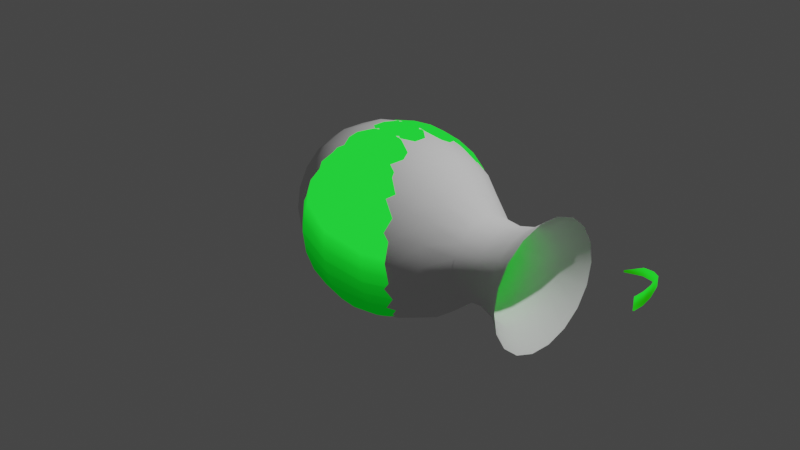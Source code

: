 # Source: untitled.blend  (saved by Blender 3.3.6; exported with 4.5.12 LTS)
import bpy
from mathutils import Matrix  # noqa: F401  (used for matrix-valued properties, if any)

bpy.ops.wm.read_factory_settings(use_empty=True)
scene = bpy.context.scene
scene.name = 'Scene'

# ---- collections
col_collection = bpy.data.collections.new('Collection'); scene.collection.children.link(col_collection)

# ---- images (referenced by path relative to the original .blend; pixels are not part of the script)
import os
ASSET_DIR = os.environ.get("B2B_ASSET_DIR", "")  # directory of the original .blend (textures are referenced by path, not embedded)
HERE = os.path.dirname(os.path.abspath(__file__))  # packed textures are extracted next to this script under _unpacked/

def load_image(name, relpath, width, height, colorspace="sRGB"):
    """Load a texture the original file referenced (path relative to the .blend, or extracted next to this script)."""
    p = next((c for c in (os.path.join(HERE, relpath), os.path.join(ASSET_DIR, relpath)) if relpath and os.path.exists(c)), "")
    if p:
        img = bpy.data.images.load(p, check_existing=True)
        img.name = name
    else:  # same state as the original file: an image datablock whose file is absent (Cycles renders it pink)
        img = bpy.data.images.new(name, width, height)
        img.source = "FILE"
        img.filepath = "//" + (relpath or name)
    img.colorspace_settings.name = colorspace
    return img
img_dirt_texture_png = load_image('dirt-texture.png', 'dirt-texture.png', 1024, 1024, 'sRGB')
img_balltexture = load_image('BallTexture', '', 1024, 1024, 'sRGB')

# ---- materials (node trees are filled in below, after node groups)
mat_sceal = bpy.data.materials.new('sceal')
mat_material_002 = bpy.data.materials.new('Material.002')
mat_material_001 = bpy.data.materials.new('Material.001')
mat_bullet = bpy.data.materials.new('bullet')

# ---- material node trees
mat_sceal.use_nodes = True; mat_sceal.node_tree.nodes.clear()
_N = mat_sceal.node_tree.nodes; _L = mat_sceal.node_tree.links
n0 = _N.new('ShaderNodeBsdfPrincipled'); n0.name = 'Principled BSDF'; n0.location = (368, -139)
n0.distribution = 'GGX'
n0.subsurface_method = 'RANDOM_WALK_SKIN'
n0.inputs[3].default_value = 1.45
n0.inputs[27].default_value = (0.0, 0.0, 0.0, 1.0)
n0.inputs[28].default_value = 1.0
n1 = _N.new('ShaderNodeTexNoise'); n1.name = 'Noise Texture'; n1.location = (-875, 307)
n2 = _N.new('ShaderNodeTexCoord'); n2.name = 'Texture Coordinate'; n2.location = (-893, 24)
n3 = _N.new('ShaderNodeMapping'); n3.name = 'Mapping'; n3.location = (-614, 116)
n3.inputs[1].default_value = (0.05, 0.0, 0.0)
n3.inputs[2].default_value = (0.0, 1.571, 0.0)
n4 = _N.new('ShaderNodeTexGradient'); n4.name = 'Gradient Texture'; n4.location = (-411, 140)
n5 = _N.new('ShaderNodeValToRGB'); n5.name = 'ColorRamp'; n5.location = (-215, 152)
while len(n5.color_ramp.elements) > 1: n5.color_ramp.elements.remove(n5.color_ramp.elements[-1])
n5.color_ramp.elements[0].position = 0.1045; n5.color_ramp.elements[0].color = (0.0, 0.0, 0.0, 1.0)
_e = n5.color_ramp.elements.new(0.2091); _e.color = (1.0, 1.0, 1.0, 1.0)
n6 = _N.new('ShaderNodeOutputMaterial'); n6.name = 'Material Output'; n6.location = (823, 358)
n7 = _N.new('ShaderNodeRGB'); n7.name = 'RGB'; n7.location = (-230, 545)
n7.outputs[0].default_value = (0.004867, 0.8276, 0.04146, 1.0)
n8 = _N.new('ShaderNodeMath'); n8.name = 'Math'; n8.location = (60, 285)
n9 = _N.new('ShaderNodeValToRGB'); n9.name = 'ColorRamp.001'; n9.location = (270, 419)
while len(n9.color_ramp.elements) > 1: n9.color_ramp.elements.remove(n9.color_ramp.elements[-1])
n9.color_ramp.elements[0].position = 0.0; n9.color_ramp.elements[0].color = (0.001518, 0.2582, 0.01298, 1.0)
_e = n9.color_ramp.elements.new(0.1341); _e.color = (0.0005971, 0.1038, 0.005114, 1.0)
_e = n9.color_ramp.elements.new(0.1955); _e.color = (0.001194, 0.2077, 0.01023, 1.0)
_e = n9.color_ramp.elements.new(0.4159); _e.color = (0.001791, 0.3115, 0.01534, 1.0)
_e = n9.color_ramp.elements.new(0.4545); _e.color = (0.002388, 0.4154, 0.02046, 1.0)
_e = n9.color_ramp.elements.new(0.7159); _e.color = (0.002986, 0.5192, 0.02557, 1.0)
_e = n9.color_ramp.elements.new(0.7318); _e.color = (0.003583, 0.6231, 0.03069, 1.0)
_e = n9.color_ramp.elements.new(0.9477); _e.color = (0.00418, 0.7269, 0.0358, 1.0)
_e = n9.color_ramp.elements.new(0.9545); _e.color = (0.004777, 0.8308, 0.04092, 1.0)
n10 = _N.new('ShaderNodeInvert'); n10.name = 'Invert'; n10.location = (-392, 277)
n10.inputs[0].default_value = 0.0
_L.new(n2.outputs[3], n3.inputs[0])
_L.new(n3.outputs[0], n4.inputs[0])
_L.new(n10.outputs[0], n8.inputs[1])
_L.new(n4.outputs[0], n5.inputs[0])
_L.new(n5.outputs[0], n8.inputs[0])
_L.new(n8.outputs[0], n9.inputs[0])
_L.new(n9.outputs[0], n6.inputs[0])
_L.new(n1.outputs[1], n10.inputs[1])
n6.is_active_output = True
mat_material_002.use_nodes = True; mat_material_002.node_tree.nodes.clear()
_N = mat_material_002.node_tree.nodes; _L = mat_material_002.node_tree.links
n0 = _N.new('ShaderNodeOutputMaterial'); n0.name = 'Material Output'; n0.location = (300, 300)
n1 = _N.new('ShaderNodeBsdfPrincipled'); n1.name = 'Principled BSDF'; n1.location = (-25, 70)
n1.distribution = 'GGX'
n1.subsurface_method = 'RANDOM_WALK_SKIN'
n1.inputs[3].default_value = 1.45
n1.inputs[27].default_value = (0.0, 0.0, 0.0, 1.0)
n1.inputs[28].default_value = 1.0
n2 = _N.new('ShaderNodeTexImage'); n2.name = 'Image Texture'; n2.location = (-429, -93)
n2.image = img_dirt_texture_png
n3 = _N.new('ShaderNodeValToRGB'); n3.name = 'ColorRamp'; n3.location = (-1254, 407)
while len(n3.color_ramp.elements) > 1: n3.color_ramp.elements.remove(n3.color_ramp.elements[-1])
n3.color_ramp.elements[0].position = 0.0; n3.color_ramp.elements[0].color = (0.0, 0.0, 0.0, 1.0)
_e = n3.color_ramp.elements.new(1.0); _e.color = (1.0, 1.0, 1.0, 1.0)
n4 = _N.new('ShaderNodeTexGradient'); n4.name = 'Gradient Texture'; n4.location = (-519, 120)
n5 = _N.new('ShaderNodeMapping'); n5.name = 'Mapping'; n5.location = (-760, 91)
n5.inputs[1].default_value = (0.09, 0.0, 0.0)
n5.inputs[2].default_value = (0.0, 1.571, 0.0)
n5.inputs[3].default_value = (1.0, 1.0, 1.16)
n6 = _N.new('ShaderNodeTexCoord'); n6.name = 'Texture Coordinate'; n6.location = (-1178, 74)
n7 = _N.new('ShaderNodeMath'); n7.name = 'Math'; n7.location = (-354, 281)
n7.operation = 'MULTIPLY'
n8 = _N.new('ShaderNodeValToRGB'); n8.name = 'ColorRamp.001'; n8.location = (-85, 347)
while len(n8.color_ramp.elements) > 1: n8.color_ramp.elements.remove(n8.color_ramp.elements[-1])
n8.color_ramp.elements[0].position = 0.0; n8.color_ramp.elements[0].color = (0.03413, 0.0111, 0.004819, 1.0)
_e = n8.color_ramp.elements.new(1.0); _e.color = (0.9282, 0.1898, 0.003942, 1.0)
n9 = _N.new('ShaderNodeTexNoise'); n9.name = 'Noise Texture'; n9.location = (-1047, 290)
n9.inputs[2].default_value = 6.9
n9.inputs[3].default_value = 0.1
_L.new(n6.outputs[3], n5.inputs[0])
_L.new(n5.outputs[0], n4.inputs[0])
_L.new(n4.outputs[0], n7.inputs[1])
_L.new(n7.outputs[0], n8.inputs[0])
_L.new(n8.outputs[0], n0.inputs[0])
_L.new(n9.outputs[1], n7.inputs[0])
n0.is_active_output = True
mat_material_001.use_nodes = True; mat_material_001.node_tree.nodes.clear()
_N = mat_material_001.node_tree.nodes; _L = mat_material_001.node_tree.links
n0 = _N.new('ShaderNodeOutputMaterial'); n0.name = 'Material Output'; n0.location = (300, 300)
n1 = _N.new('ShaderNodeTexWave'); n1.name = 'Wave Texture'; n1.location = (-802, 210)
n1.inputs[1].default_value = 0.1
n1.inputs[2].default_value = 5.6
n1.inputs[3].default_value = 15.0
n1.inputs[4].default_value = 5.7
n1.inputs[5].default_value = 0.0
n1.inputs[6].default_value = -5.4
n2 = _N.new('ShaderNodeValToRGB'); n2.name = 'ColorRamp'; n2.location = (-383, 298)
n2.width = 238
while len(n2.color_ramp.elements) > 1: n2.color_ramp.elements.remove(n2.color_ramp.elements[-1])
n2.color_ramp.elements[0].position = 0.0; n2.color_ramp.elements[0].color = (0.01358, 0.2974, 0.0, 1.0)
_e = n2.color_ramp.elements.new(1.0); _e.color = (0.01693, 1.0, 0.02263, 1.0)
_L.new(n2.outputs[0], n0.inputs[0])
_L.new(n1.outputs[0], n2.inputs[0])
n0.is_active_output = True
mat_bullet.use_nodes = True; mat_bullet.node_tree.nodes.clear()
_N = mat_bullet.node_tree.nodes; _L = mat_bullet.node_tree.links
n0 = _N.new('ShaderNodeTexGradient'); n0.name = 'Gradient Texture'; n0.location = (-305, 217)
n1 = _N.new('ShaderNodeBsdfPrincipled'); n1.name = 'Principled BSDF'; n1.location = (287, 60)
n1.distribution = 'GGX'
n1.subsurface_method = 'RANDOM_WALK_SKIN'
n1.inputs[3].default_value = 1.45
n1.inputs[27].default_value = (0.0, 0.0, 0.0, 1.0)
n1.inputs[28].default_value = 1.0
n2 = _N.new('ShaderNodeTexCoord'); n2.name = 'Texture Coordinate'; n2.location = (-851, 137)
n3 = _N.new('ShaderNodeMapping'); n3.name = 'Mapping'; n3.location = (-553, 221)
n3.inputs[1].default_value = (0.8, 0.0, 0.0)
n3.inputs[2].default_value = (0.0, 1.309, 0.0)
n4 = _N.new('ShaderNodeValToRGB'); n4.name = 'ColorRamp'; n4.location = (-135, 249)
while len(n4.color_ramp.elements) > 1: n4.color_ramp.elements.remove(n4.color_ramp.elements[-1])
n4.color_ramp.elements[0].position = 0.0; n4.color_ramp.elements[0].color = (0.0, 0.1887, 0.005827, 1.0)
_e = n4.color_ramp.elements.new(0.2165); _e.color = (0.000538, 0.1764, 0.005976, 1.0)
_e = n4.color_ramp.elements.new(0.3884); _e.color = (0.0007857, 0.18, 0.006393, 1.0)
_e = n4.color_ramp.elements.new(0.4057); _e.color = (0.001048, 0.1935, 0.00689, 1.0)
_e = n4.color_ramp.elements.new(0.5312); _e.color = (0.001571, 0.2204, 0.007884, 1.0)
_e = n4.color_ramp.elements.new(0.5477); _e.color = (0.002095, 0.2472, 0.008878, 1.0)
_e = n4.color_ramp.elements.new(0.6852); _e.color = (0.003143, 0.301, 0.01087, 1.0)
_e = n4.color_ramp.elements.new(0.6955); _e.color = (0.004191, 0.3548, 0.01285, 1.0)
_e = n4.color_ramp.elements.new(0.8091); _e.color = (0.006286, 0.4623, 0.01683, 1.0)
_e = n4.color_ramp.elements.new(0.8545); _e.color = (0.008381, 0.5698, 0.02081, 1.0)
_e = n4.color_ramp.elements.new(0.9432); _e.color = (0.01257, 0.7849, 0.02876, 1.0)
_e = n4.color_ramp.elements.new(1.0); _e.color = (0.01676, 1.0, 0.03671, 1.0)
n5 = _N.new('ShaderNodeOutputMaterial'); n5.name = 'Material Output'; n5.location = (300, 300)
n6 = _N.new('ShaderNodeTexImage'); n6.name = 'Image Texture'; n6.location = (-55, 13)
n6.image = img_balltexture
_L.new(n0.outputs[0], n4.inputs[0])
_L.new(n3.outputs[0], n0.inputs[0])
_L.new(n2.outputs[3], n3.inputs[0])
_L.new(n4.outputs[0], n5.inputs[0])
n5.is_active_output = True

# ---- world
world_world = bpy.data.worlds.new('World'); scene.world = world_world
world_world.use_nodes = True; world_world.node_tree.nodes.clear()
_N = world_world.node_tree.nodes; _L = world_world.node_tree.links
n0 = _N.new('ShaderNodeOutputWorld'); n0.name = 'World Output'; n0.location = (300, 300)
n1 = _N.new('ShaderNodeBackground'); n1.name = 'Background'; n1.location = (10, 300)
n1.inputs[0].default_value = (0.05088, 0.05088, 0.05088, 1.0)
_L.new(n1.outputs[0], n0.inputs[0])
n0.is_active_output = True
world_world.color = (0.05088, 0.05088, 0.05088)
world_world.use_sun_shadow = False
world_world.sun_shadow_jitter_overblur = 0.0

# ---- cameras
cam_camera = bpy.data.cameras.new('Camera')
cam_camera.clip_end = 100.0
cam_camera.ortho_scale = 7.314

# ---- lights
light_light = bpy.data.lights.new('Light', 'POINT')
light_light.transmission_factor = 0.0
light_light.energy = 1000.0
light_light.shadow_soft_size = 0.1
light_light.shadow_maximum_resolution = 0.006
light_light.use_absolute_resolution = True

# ---- meshes
me_plane = bpy.data.meshes.new('Plane')
me_plane.from_pydata([(-0.5002, -0.5176, -0.1151), (0.4998, -0.5176, -0.1151), (-0.5002, 0.4824, -0.1151), (0.4998, 0.4824, -0.1151), (-0.5002, 0.4824, -0.1151), (0.4998, 0.4824, -0.1151), (-0.5002, -0.5176, 0.0545), (0.4998, -0.5176, 0.0545), (-0.5002, 0.4824, 0.0545), (0.4998, 0.4824, 0.0545), (-0.3002, -0.5176, -0.1151), (-0.1002, -0.5176, -0.1151), (0.09984, -0.5176, -0.1149), (0.2998, -0.5176, -0.1151), (-0.3002, 0.4824, -0.1151), (-0.1001, 0.4837, -0.1136), (0.09992, 0.4837, -0.1134), (0.2998, 0.4825, -0.115), (-0.3002, -0.5176, 0.0545), (-0.1002, -0.5176, 0.0545), (0.09998, -0.5178, 0.05884), (0.2998, -0.5176, 0.0545), (-0.3002, 0.4824, 0.0545), (-0.1001, 0.4893, 0.08831), (0.1003, 0.491, 0.08591), (0.3, 0.4844, 0.05729), (-0.5002, -0.3176, -0.1151), (-0.5002, -0.1176, -0.1151), (-0.5002, 0.08238, -0.1151), (-0.5002, 0.2824, -0.1151), (0.4998, 0.2824, -0.1151), (0.4998, 0.08238, -0.1151), (0.4998, -0.1176, -0.1151), (0.4998, -0.3176, -0.1151), (-0.5002, -0.3176, 0.0545), (-0.5002, -0.1176, 0.07508), (-0.5002, 0.08238, 0.07508), (-0.5002, 0.2824, 0.0545), (0.4998, 0.2824, 0.0545), (0.4998, 0.08238, 0.05452), (0.4998, -0.1176, 0.0545), (0.4998, -0.3176, 0.0545), (0.3003, 0.2843, 0.08124), (0.3036, 0.08326, 0.1301), (0.3032, -0.1195, 0.1191), (0.3004, -0.3183, 0.08393), (0.1004, 0.2888, 0.09543), (0.1013, 0.082, 0.1434), (0.1019, -0.1194, 0.13), (0.102, -0.3181, 0.1049), (-0.1005, 0.2858, 0.1297), (-0.09766, 0.07717, 0.1118), (-0.1004, -0.1175, 0.1461), (-0.09931, -0.3166, 0.07383), (-0.3013, 0.2825, 0.08678), (-0.3052, 0.08224, 0.1203), (-0.3023, -0.119, 0.1031), (-0.3003, -0.3177, 0.07712), (0.4998, 0.4824, 0.01824), (-0.5002, 0.4824, 0.01824), (-0.5002, -0.5176, 0.01824), (0.4998, -0.5176, 0.01824), (0.2998, -0.5176, 0.01824), (0.09995, -0.5178, 0.02169), (-0.1002, -0.5176, 0.01824), (-0.3002, -0.5176, 0.01824), (-0.3002, 0.4824, 0.01824), (-0.1001, 0.4881, 0.02897), (0.1002, 0.4895, 0.02712), (0.3, 0.484, 0.02045), (0.4998, 0.2824, 0.01824), (0.4998, 0.08238, 0.01825), (0.4998, -0.1176, 0.01824), (0.4998, -0.3176, 0.01824), (-0.5002, -0.3176, 0.01824), (-0.5002, -0.1176, 0.01824), (-0.5002, 0.08238, 0.01824), (-0.5002, 0.2824, 0.01824)], [], [(0, 10, 11, 12, 13, 1, 3, 2), (69, 25, 9, 58), (54, 22, 8, 37), (65, 18, 6, 60), (77, 37, 8, 59), (73, 41, 7, 61), (61, 7, 21, 62), (62, 21, 20, 63), (63, 20, 19, 64), (64, 19, 18, 65), (38, 9, 25, 42), (42, 25, 24, 46), (46, 24, 23, 50), (50, 23, 22, 54), (59, 8, 22, 66), (66, 22, 23, 67), (67, 23, 24, 68), (68, 24, 25, 69), (19, 53, 57, 18), (53, 52, 56, 57), (52, 51, 55, 56), (51, 50, 54, 55), (20, 49, 53, 19), (49, 48, 52, 53), (48, 47, 51, 52), (47, 46, 50, 51), (21, 45, 49, 20), (45, 44, 48, 49), (44, 43, 47, 48), (43, 42, 46, 47), (7, 41, 45, 21), (41, 40, 44, 45), (40, 39, 43, 44), (39, 38, 42, 43), (58, 9, 38, 70), (70, 38, 39, 71), (71, 39, 40, 72), (72, 40, 41, 73), (60, 6, 34, 74), (74, 34, 35, 75), (75, 35, 36, 76), (76, 36, 37, 77), (18, 57, 34, 6), (57, 56, 35, 34), (56, 55, 36, 35), (55, 54, 37, 36), (13, 12, 11, 10, 0, 26, 27, 28, 29, 4, 14, 15, 16, 17, 5, 30, 31, 32, 33, 1), (28, 76, 77, 29), (27, 75, 76, 28), (26, 74, 75, 27), (0, 60, 74, 26), (32, 72, 73, 33), (31, 71, 72, 32), (30, 70, 71, 31), (5, 58, 70, 30), (16, 68, 69, 17), (15, 67, 68, 16), (14, 66, 67, 15), (4, 59, 66, 14), (11, 64, 65, 10), (12, 63, 64, 11), (13, 62, 63, 12), (1, 61, 62, 13), (33, 73, 61, 1), (29, 77, 59, 4), (10, 65, 60, 0), (17, 69, 58, 5)])
me_plane.polygons.foreach_set('material_index', [0, 0, 0, 0, 0, 0, 0, 0, 0, 0, 0, 0, 0, 0, 0, 0, 0, 0, 0, 0, 0, 0, 0, 0, 0, 0, 0, 0, 0, 0, 0, 0, 0, 0, 0, 0, 0, 0, 0, 0, 0, 0, 0, 0, 0, 0, 0, 1, 1, 1, 1, 1, 1, 1, 1, 1, 1, 1, 1, 1, 1, 1, 1, 1, 1, 1, 1])
_k = set([(0, 60), (1, 61), (4, 59), (5, 58), (6, 60), (7, 61), (8, 59), (9, 58)])
me_plane.attributes.new('sharp_edge', 'BOOLEAN', 'EDGE').data.foreach_set('value', [ (min(e.vertices), max(e.vertices)) in _k for e in me_plane.edges])
_uv = me_plane.uv_layers.new(name='UVMap')
_uv.uv.foreach_set('vector', [0.0, 0.0, 0.0, 0.0, 0.0, 0.0, 0.0, 0.0, 0.0, 0.0, 0.0, 0.0, 0.0, 0.0, 0.0, 0.0, 0.2255, 0.2077, 0.1895, 0.2076, 0.1924, 0.01263, 0.2277, 0.01265, 0.0, 0.0, 0.0, 0.0, 0.0, 0.0, 0.0, 0.0, 0.398, 0.2078, 0.3626, 0.2078, 0.3626, 0.01263, 0.398, 0.01263, 0.7301, 0.2078, 0.6947, 0.2078, 0.6947, 0.01263, 0.7301, 0.01263, 0.564, 0.2078, 0.5286, 0.2078, 0.5286, 0.01263, 0.564, 0.01263, 0.398, 0.9883, 0.3626, 0.9883, 0.3626, 0.7932, 0.398, 0.7932, 0.398, 0.7932, 0.3626, 0.7932, 0.3584, 0.5982, 0.3946, 0.5982, 0.3946, 0.5982, 0.3584, 0.5982, 0.3626, 0.4029, 0.398, 0.4029, 0.398, 0.4029, 0.3626, 0.4029, 0.3626, 0.2078, 0.398, 0.2078, 0.0, 0.0, 0.0, 0.0, 0.0, 0.0, 0.0, 0.0, 0.0, 0.0, 0.0, 0.0, 0.0, 0.0, 0.0, 0.0, 0.0, 0.0, 0.0, 0.0, 0.0, 0.0, 0.0, 0.0, 0.0, 0.0, 0.0, 0.0, 0.0, 0.0, 0.0, 0.0, 0.2277, 0.9885, 0.1924, 0.9886, 0.1922, 0.7934, 0.2276, 0.7934, 0.2276, 0.7934, 0.1922, 0.7934, 0.1791, 0.5981, 0.217, 0.5981, 0.217, 0.5981, 0.1791, 0.5981, 0.1814, 0.4026, 0.2187, 0.4027, 0.2187, 0.4027, 0.1814, 0.4026, 0.1895, 0.2076, 0.2255, 0.2077, 0.0, 0.0, 0.0, 0.0, 0.0, 0.0, 0.0, 0.0, 0.0, 0.0, 0.0, 0.0, 0.0, 0.0, 0.0, 0.0, 0.0, 0.0, 0.0, 0.0, 0.0, 0.0, 0.0, 0.0, 0.0, 0.0, 0.0, 0.0, 0.0, 0.0, 0.0, 0.0, 0.0, 0.0, 0.0, 0.0, 0.0, 0.0, 0.0, 0.0, 0.0, 0.0, 0.0, 0.0, 0.0, 0.0, 0.0, 0.0, 0.0, 0.0, 0.0, 0.0, 0.0, 0.0, 0.0, 0.0, 0.0, 0.0, 0.0, 0.0, 0.0, 0.0, 0.0, 0.0, 0.0, 0.0, 0.0, 0.0, 0.0, 0.0, 0.0, 0.0, 0.0, 0.0, 0.0, 0.0, 0.0, 0.0, 0.0, 0.0, 0.0, 0.0, 0.0, 0.0, 0.0, 0.0, 0.0, 0.0, 0.0, 0.0, 0.0, 0.0, 0.0, 0.0, 0.0, 0.0, 0.0, 0.0, 0.0, 0.0, 0.0, 0.0, 0.0, 0.0, 0.0, 0.0, 0.0, 0.0, 0.0, 0.0, 0.0, 0.0, 0.0, 0.0, 0.0, 0.0, 0.0, 0.0, 0.0, 0.0, 0.0, 0.0, 0.0, 0.0, 0.0, 0.0, 0.0, 0.0, 0.564, 0.9883, 0.5286, 0.9883, 0.5286, 0.7932, 0.564, 0.7932, 0.564, 0.7932, 0.5286, 0.7932, 0.5286, 0.5981, 0.564, 0.5981, 0.564, 0.5981, 0.5286, 0.5981, 0.5286, 0.4029, 0.564, 0.4029, 0.564, 0.4029, 0.5286, 0.4029, 0.5286, 0.2078, 0.564, 0.2078, 0.7301, 0.9883, 0.6947, 0.9883, 0.6947, 0.7932, 0.7301, 0.7932, 0.7301, 0.7932, 0.6947, 0.7932, 0.6947, 0.5981, 0.7301, 0.5981, 0.7301, 0.5981, 0.6947, 0.5981, 0.6947, 0.4029, 0.7301, 0.4029, 0.7301, 0.4029, 0.6947, 0.4029, 0.6947, 0.2078, 0.7301, 0.2078, 0.0, 0.0, 0.0, 0.0, 0.0, 0.0, 0.0, 0.0, 0.0, 0.0, 0.0, 0.0, 0.0, 0.0, 0.0, 0.0, 0.0, 0.0, 0.0, 0.0, 0.0, 0.0, 0.0, 0.0, 0.0, 0.0, 0.0, 0.0, 0.0, 0.0, 0.0, 0.0, 0.1179, 0.0001629, 0.2356, 0.0001571, 0.3533, 0.0001642, 0.471, 0.0001649, 0.5887, 0.0001656, 0.5887, 0.1179, 0.5887, 0.2356, 0.5887, 0.3533, 0.5887, 0.471, 0.5887, 0.5887, 0.471, 0.5887, 0.3533, 0.5895, 0.2355, 0.5895, 0.1179, 0.5888, 0.0001571, 0.5887, 0.0001597, 0.471, 0.0001623, 0.3533, 0.0001629, 0.2356, 0.0001635, 0.1179, 0.0001641, 0.0001623, 0.8602, 0.4029, 0.7301, 0.4029, 0.7301, 0.2078, 0.8602, 0.2078, 0.8602, 0.5981, 0.7301, 0.5981, 0.7301, 0.4029, 0.8602, 0.4029, 0.8602, 0.7932, 0.7301, 0.7932, 0.7301, 0.5981, 0.8602, 0.5981, 0.8602, 0.9883, 0.7301, 0.9883, 0.7301, 0.7932, 0.8602, 0.7932, 0.6941, 0.4029, 0.564, 0.4029, 0.564, 0.2078, 0.6941, 0.2078, 0.6941, 0.5981, 0.564, 0.5981, 0.564, 0.4029, 0.6941, 0.4029, 0.6941, 0.7932, 0.564, 0.7932, 0.564, 0.5981, 0.6941, 0.5981, 0.6941, 0.9883, 0.564, 0.9883, 0.564, 0.7932, 0.6941, 0.7932, 0.3559, 0.4029, 0.2187, 0.4027, 0.2255, 0.2077, 0.3576, 0.2079, 0.3561, 0.5981, 0.217, 0.5981, 0.2187, 0.4027, 0.3559, 0.4029, 0.3577, 0.7933, 0.2276, 0.7934, 0.217, 0.5981, 0.3561, 0.5981, 0.3579, 0.9885, 0.2277, 0.9885, 0.2276, 0.7934, 0.3577, 0.7933, 0.5281, 0.4029, 0.398, 0.4029, 0.398, 0.2078, 0.5281, 0.2078, 0.5279, 0.5981, 0.3946, 0.5982, 0.398, 0.4029, 0.5281, 0.4029, 0.5281, 0.7932, 0.398, 0.7932, 0.3946, 0.5982, 0.5279, 0.5981, 0.5281, 0.9883, 0.398, 0.9883, 0.398, 0.7932, 0.5281, 0.7932, 0.6941, 0.2078, 0.564, 0.2078, 0.564, 0.01263, 0.6941, 0.01263, 0.8602, 0.2078, 0.7301, 0.2078, 0.7301, 0.01263, 0.8602, 0.01263, 0.5281, 0.2078, 0.398, 0.2078, 0.398, 0.01263, 0.5281, 0.01263, 0.3576, 0.2079, 0.2255, 0.2077, 0.2277, 0.01265, 0.3579, 0.01274])
_ca = me_plane.color_attributes.new('Col', 'BYTE_COLOR', 'CORNER')
_ca.data.foreach_set('color', [0.0, 0.0, 0.0, 0.0, 0.0, 0.0, 0.0, 0.0, 0.0, 0.0, 0.0, 0.0, 0.0, 0.0, 0.0, 0.0, 0.0, 0.0, 0.0, 0.0, 0.0, 0.0, 0.0, 0.0, 1.0, 1.0, 1.0, 1.0, 1.0, 1.0, 1.0, 1.0, 0.0, 0.0, 0.0, 0.0, 0.0, 0.0, 0.0, 0.0, 0.0, 0.0, 0.0, 0.0, 0.0, 0.0, 0.0, 0.0, 1.0, 1.0, 1.0, 1.0, 0.0, 0.0, 0.0, 0.0, 0.0, 0.0, 0.0, 0.0, 0.0, 0.0, 0.0, 0.0, 0.0, 0.0, 0.0, 0.0, 0.0, 0.0, 0.0, 0.0, 0.0, 0.0, 0.0, 0.0, 0.0, 0.0, 0.0, 0.0, 0.0, 0.0, 0.0, 0.0, 0.0, 0.0, 0.0, 0.0, 0.0, 0.0, 0.0, 0.0, 0.0, 0.0, 0.0, 0.0, 0.0, 0.0, 0.0, 0.0, 0.0, 0.0, 0.0, 0.0, 0.0, 0.0, 0.0, 0.0, 0.0, 0.0, 0.0, 0.0, 0.0, 0.0, 0.0, 0.0, 0.0, 0.0, 0.0, 0.0, 0.0, 0.0, 0.0, 0.0, 0.0, 0.0, 0.0, 0.0, 0.0, 0.0, 0.0, 0.0, 0.0, 0.0, 0.0, 0.0, 0.0, 0.0, 0.0, 0.0, 0.0, 0.0, 0.0, 0.0, 0.0, 0.0, 0.0, 0.0, 0.0, 0.0, 0.0, 0.0, 0.0, 0.0, 0.0, 0.0, 0.0, 0.0, 0.0, 0.0, 0.0, 0.0, 0.0, 0.0, 0.0, 0.0, 0.0, 0.0, 0.0, 0.0, 0.0, 0.0, 0.0, 0.0, 0.0, 0.0, 0.0, 0.0, 0.0, 0.0, 0.0, 0.0, 0.0, 0.0, 0.0, 0.0, 0.0, 0.0, 1.0, 1.0, 1.0, 1.0, 1.0, 1.0, 1.0, 1.0, 0.0, 0.0, 0.0, 0.0, 0.0, 0.0, 0.0, 0.0, 1.0, 1.0, 1.0, 1.0, 1.0, 1.0, 1.0, 1.0, 0.0, 0.0, 0.0, 0.0, 0.0, 0.0, 0.0, 0.0, 1.0, 1.0, 1.0, 1.0, 1.0, 1.0, 1.0, 1.0, 0.0, 0.0, 0.0, 0.0, 0.0, 0.0, 0.0, 0.0, 1.0, 1.0, 1.0, 1.0, 0.0, 0.0, 0.0, 0.0, 0.0, 0.0, 0.0, 0.0, 0.0, 0.0, 0.0, 0.0, 0.0, 0.0, 0.0, 0.0, 0.0, 0.0, 0.0, 0.0, 0.0, 0.0, 0.0, 0.0, 0.0, 0.0, 0.0, 0.0, 0.0, 0.0, 0.0, 0.0, 0.0, 0.0, 0.0, 0.0, 0.0, 0.0, 0.0, 0.0, 0.0, 0.0, 0.0, 0.0, 0.0, 0.0, 0.0, 0.0, 0.0, 0.0, 0.0, 0.0, 0.0, 0.0, 0.0, 0.0, 0.0, 0.0, 0.0, 0.0, 0.0, 0.0, 0.0, 0.0, 0.0, 0.0, 0.0, 0.0, 1.0, 1.0, 1.0, 1.0, 1.0, 1.0, 1.0, 1.0, 0.0, 0.0, 0.0, 0.0, 1.0, 1.0, 1.0, 1.0, 1.0, 1.0, 1.0, 1.0, 1.0, 1.0, 1.0, 1.0, 1.0, 1.0, 1.0, 1.0, 1.0, 1.0, 1.0, 1.0, 1.0, 1.0, 1.0, 1.0, 1.0, 1.0, 1.0, 1.0, 1.0, 1.0, 1.0, 1.0, 1.0, 1.0, 1.0, 1.0, 1.0, 1.0, 1.0, 1.0, 1.0, 1.0, 1.0, 1.0, 1.0, 1.0, 1.0, 1.0, 0.0, 0.0, 0.0, 0.0, 1.0, 1.0, 1.0, 1.0, 1.0, 1.0, 1.0, 1.0, 0.0, 0.0, 0.0, 0.0, 1.0, 1.0, 1.0, 1.0, 1.0, 1.0, 1.0, 1.0, 1.0, 1.0, 1.0, 1.0, 1.0, 1.0, 1.0, 1.0, 1.0, 1.0, 1.0, 1.0, 1.0, 1.0, 1.0, 1.0, 1.0, 1.0, 1.0, 1.0, 1.0, 1.0, 1.0, 1.0, 1.0, 1.0, 1.0, 1.0, 1.0, 1.0, 1.0, 1.0, 1.0, 1.0, 1.0, 1.0, 1.0, 1.0, 1.0, 1.0, 0.0, 0.0, 0.0, 0.0, 1.0, 1.0, 1.0, 1.0, 1.0, 1.0, 1.0, 1.0, 0.0, 0.0, 0.0, 0.0, 1.0, 1.0, 1.0, 1.0, 1.0, 1.0, 1.0, 1.0, 1.0, 1.0, 1.0, 1.0, 1.0, 1.0, 1.0, 1.0, 1.0, 1.0, 1.0, 1.0, 1.0, 1.0, 1.0, 1.0, 1.0, 1.0, 1.0, 1.0, 1.0, 1.0, 1.0, 1.0, 1.0, 1.0, 1.0, 1.0, 1.0, 1.0, 1.0, 1.0, 1.0, 1.0, 1.0, 1.0, 1.0, 1.0, 1.0, 1.0, 0.0, 0.0, 0.0, 0.0, 0.0, 0.0, 0.0, 0.0, 1.0, 1.0, 1.0, 1.0, 0.0, 0.0, 0.0, 0.0, 0.0, 0.0, 0.0, 0.0, 0.0, 0.0, 0.0, 0.0, 1.0, 1.0, 1.0, 1.0, 1.0, 1.0, 1.0, 1.0, 0.0, 0.0, 0.0, 0.0, 0.0, 0.0, 0.0, 0.0, 1.0, 1.0, 1.0, 1.0, 1.0, 1.0, 1.0, 1.0, 0.0, 0.0, 0.0, 0.0, 0.0, 0.0, 0.0, 0.0, 1.0, 1.0, 1.0, 1.0, 1.0, 1.0, 1.0, 1.0, 0.0, 0.0, 0.0, 0.0, 0.0, 0.0, 0.0, 0.0, 0.0, 0.0, 0.0, 0.0, 0.0, 0.0, 0.0, 0.0, 0.0, 0.0, 0.0, 0.0, 0.0, 0.0, 0.0, 0.0, 0.0, 0.0, 0.0, 0.0, 0.0, 0.0, 0.0, 0.0, 0.0, 0.0, 0.0, 0.0, 0.0, 0.0, 0.0, 0.0, 0.0, 0.0, 0.0, 0.0, 0.0, 0.0, 0.0, 0.0, 0.0, 0.0, 0.0, 0.0, 0.0, 0.0, 0.0, 0.0, 0.0, 0.0, 0.0, 0.0, 0.0, 0.0, 0.0, 0.0, 0.0, 0.0, 0.0, 0.0, 0.0, 0.0, 0.0, 0.0, 0.0, 0.0, 0.0, 0.0, 0.0, 0.0, 0.0, 0.0, 0.0, 0.0, 0.0, 0.0, 0.0, 0.0, 0.0, 0.0, 0.0, 0.0, 0.0, 0.0, 0.0, 0.0, 0.0, 0.0, 0.0, 0.0, 0.0, 0.0, 0.0, 0.0, 0.0, 0.0, 0.0, 0.0, 0.0, 0.0, 0.0, 0.0, 0.0, 0.0, 0.0, 0.0, 0.0, 0.0, 0.0, 0.0, 0.0, 0.0, 0.0, 0.0, 0.0, 0.0, 0.0, 0.0, 0.0, 0.0, 0.0, 0.0, 0.0, 0.0, 1.0, 1.0, 1.0, 1.0, 0.0, 0.0, 0.0, 0.0, 0.0, 0.0, 0.0, 0.0, 1.0, 1.0, 1.0, 1.0, 1.0, 1.0, 1.0, 1.0, 0.0, 0.0, 0.0, 0.0, 0.0, 0.0, 0.0, 0.0, 1.0, 1.0, 1.0, 1.0, 1.0, 1.0, 1.0, 1.0, 0.0, 0.0, 0.0, 0.0, 0.0, 0.0, 0.0, 0.0, 1.0, 1.0, 1.0, 1.0, 1.0, 1.0, 1.0, 1.0, 0.0, 0.0, 0.0, 0.0, 0.0, 0.0, 0.0, 0.0, 1.0, 1.0, 1.0, 1.0, 1.0, 1.0, 1.0, 1.0, 1.0, 1.0, 1.0, 1.0, 1.0, 1.0, 1.0, 1.0, 1.0, 1.0, 1.0, 1.0, 1.0, 1.0, 1.0, 1.0, 1.0, 1.0, 1.0, 1.0, 1.0, 1.0, 1.0, 1.0, 1.0, 1.0, 1.0, 1.0, 1.0, 1.0, 1.0, 1.0, 1.0, 1.0, 1.0, 1.0, 1.0, 1.0, 1.0, 1.0, 1.0, 1.0, 1.0, 1.0, 1.0, 1.0, 1.0, 1.0, 1.0, 1.0, 1.0, 1.0, 1.0, 1.0, 1.0, 1.0, 1.0, 1.0, 1.0, 1.0, 1.0, 1.0, 1.0, 1.0, 1.0, 1.0, 1.0, 1.0, 1.0, 1.0, 1.0, 1.0, 0.0, 0.0, 0.0, 0.0, 0.0, 0.0, 0.0, 0.0, 0.0, 0.0, 0.0, 0.0, 0.0, 0.0, 0.0, 0.0, 0.0, 0.0, 0.0, 0.0, 0.0, 0.0, 0.0, 0.0, 0.0, 0.0, 0.0, 0.0, 0.0, 0.0, 0.0, 0.0, 0.0, 0.0, 0.0, 0.0, 0.0, 0.0, 0.0, 0.0, 0.0, 0.0, 0.0, 0.0, 0.0, 0.0, 0.0, 0.0, 0.0, 0.0, 0.0, 0.0, 0.0, 0.0, 0.0, 0.0, 0.0, 0.0, 0.0, 0.0, 0.0, 0.0, 0.0, 0.0, 0.0, 0.0, 0.0, 0.0, 0.0, 0.0, 0.0, 0.0, 0.0, 0.0, 0.0, 0.0, 0.0, 0.0, 0.0, 0.0, 0.0, 0.0, 0.0, 0.0, 0.0, 0.0, 0.0, 0.0, 0.0, 0.0, 0.0, 0.0, 0.0, 0.0, 0.0, 0.0, 0.0, 0.0, 0.0, 0.0, 0.0, 0.0, 0.0, 0.0, 0.0, 0.0, 0.0, 0.0, 0.0, 0.0, 0.0, 0.0, 0.0, 0.0, 0.0, 0.0, 0.0, 0.0, 0.0, 0.0, 0.0, 0.0, 0.0, 0.0, 0.0, 0.0, 0.0, 0.0, 0.0, 0.0, 0.0, 0.0, 0.0, 0.0, 0.0, 0.0, 0.0, 0.0, 0.0, 0.0, 0.0, 0.0, 0.0, 0.0, 0.0, 0.0, 0.0, 0.0, 0.0, 0.0, 0.0, 0.0, 0.0, 0.0, 0.0, 0.0, 0.0, 0.0, 0.0, 0.0, 0.0, 0.0, 0.0, 0.0, 0.0, 0.0, 0.0, 0.0, 0.0, 0.0, 0.0, 0.0, 0.0, 0.0, 0.0, 0.0, 0.0, 0.0, 0.0, 0.0, 0.0, 0.0, 0.0, 0.0, 0.0, 0.0, 0.0, 0.0, 0.0, 0.0, 0.0, 0.0, 0.0, 0.0, 0.0, 0.0, 0.0, 0.0, 0.0, 0.0, 0.0, 0.0, 0.0, 0.0, 0.0, 0.0, 0.0, 0.0, 0.0, 0.0, 0.0, 0.0, 0.0, 0.0, 0.0, 0.0, 0.0, 0.0, 0.0, 0.0, 0.0, 0.0, 0.0, 0.0, 0.0, 0.0, 0.0, 0.0, 0.0, 0.0, 0.0, 0.0, 0.0, 0.0, 0.0, 0.0, 0.0, 0.0, 0.0, 0.0, 0.0, 0.0, 0.0, 0.0, 0.0, 0.0, 0.0, 0.0, 0.0, 0.0, 0.0, 0.0, 0.0, 0.0, 0.0, 0.0, 0.0, 0.0, 0.0, 0.0, 0.0, 0.0, 0.0, 0.0, 0.0, 0.0, 0.0, 0.0, 0.0, 0.0, 0.0, 0.0, 0.0, 0.0, 0.0, 0.0, 0.0, 0.0, 0.0, 0.0, 0.0, 0.0, 0.0, 0.0, 0.0, 0.0, 0.0, 0.0, 0.0, 0.0, 0.0, 0.0, 0.0, 0.0, 0.0, 0.0, 0.0, 0.0, 0.0, 0.0, 0.0, 0.0, 0.0, 0.0, 0.0, 0.0, 0.0, 0.0, 0.0, 0.0, 0.0, 0.0, 0.0, 0.0, 0.0, 0.0, 0.0, 0.0, 0.0, 0.0])
me_plane.materials.append(mat_sceal)
me_plane.materials.append(mat_material_002)
me_plane.use_paint_bone_selection = False
me_plane.use_paint_mask = True
me_plane.update()
me_plane_001 = bpy.data.meshes.new('Plane.001')
me_plane_001.from_pydata([(-0.3997, 0.2682, 0.3242), (2.98e-08, -0.1295, 0.3823), (-0.3997, 0.2682, 0.3094), (2.98e-08, -0.1295, 0.2513), (-0.2727, 0.3804, 0.3554), (-0.0914, 0.3254, 0.3677), (-0.02634, 0.1417, 0.3742), (1.49e-08, -0.003196, 0.3823), (1.49e-08, -0.003196, 0.2513), (-0.02634, 0.1417, 0.2594), (-0.0914, 0.3254, 0.2659), (-0.2727, 0.3804, 0.2782), (-0.1686, 0.3752, 0.3615), (-0.1686, 0.3752, 0.272)], [], [(7, 1, 3, 8), (0, 4, 11, 2), (12, 5, 10, 13), (5, 6, 9, 10), (6, 7, 8, 9), (4, 12, 13, 11)])
_uv = me_plane_001.uv_layers.new(name='UVMap')
_uv.uv.foreach_set('vector', [0.8, 0.0, 1.0, 0.0, 1.0, 1.0, 0.8, 1.0, 0.0, 0.0, 0.2, 0.0, 0.2, 1.0, 0.0, 1.0, 0.3, 0.0, 0.4, 0.0, 0.4, 1.0, 0.3, 1.0, 0.4, 0.0, 0.6, 0.0, 0.6, 1.0, 0.4, 1.0, 0.6, 0.0, 0.8, 0.0, 0.8, 1.0, 0.6, 1.0, 0.2, 0.0, 0.3, 0.0, 0.3, 1.0, 0.2, 1.0])
me_plane_001.materials.append(mat_material_001)
me_plane_001.update()
me_sphere = bpy.data.meshes.new('Sphere')
me_sphere.from_pydata([(0.0, 0.2225, 0.9749), (0.0, 0.4339, 0.901), (0.0, 0.6235, 0.7818), (0.0, 0.901, 0.4339), (0.0, 0.9749, 0.2225), (0.0, 0.9749, -0.2225), (0.0, 0.901, -0.4339), (0.0, 0.6235, -0.7818), (0.0, 0.4339, -0.901), (0.0, 0.2225, -0.9749), (0.09655, 0.2005, 0.9749), (0.1883, 0.3909, 0.901), (0.2705, 0.5617, 0.7818), (0.3392, 0.7044, 0.6235), (0.3909, 0.8117, 0.4339), (0.423, 0.8784, 0.2225), (0.4339, 0.901, 0.0), (0.423, 0.8784, -0.2225), (0.3909, 0.8117, -0.4339), (0.3392, 0.7044, -0.6235), (0.2705, 0.5617, -0.7818), (0.1883, 0.3909, -0.901), (0.09655, 0.2005, -0.9749), (0.174, 0.1387, 0.9749), (0.3392, 0.2705, 0.901), (0.4875, 0.3887, 0.7818), (0.6113, 0.4875, 0.6235), (0.7044, 0.5617, 0.4339), (0.7622, 0.6079, 0.2225), (0.7818, 0.6235, 0.0), (0.7622, 0.6079, -0.2225), (0.7044, 0.5617, -0.4339), (0.6113, 0.4875, -0.6235), (0.4875, 0.3887, -0.7818), (0.3392, 0.2705, -0.901), (0.174, 0.1387, -0.9749), (0.2169, 0.04952, 0.9749), (0.423, 0.09655, 0.901), (0.6079, 0.1387, 0.7818), (0.7622, 0.174, 0.6235), (0.8784, 0.2005, 0.4339), (0.9505, 0.2169, 0.2225), (0.9749, 0.2225, 0.0), (0.9505, 0.2169, -0.2225), (0.8784, 0.2005, -0.4339), (0.7622, 0.174, -0.6235), (0.6079, 0.1387, -0.7818), (0.423, 0.09655, -0.901), (0.2169, 0.04952, -0.9749), (0.2169, -0.04952, 0.9749), (0.423, -0.09655, 0.901), (0.6079, -0.1387, 0.7818), (0.7622, -0.174, 0.6235), (0.8784, -0.2005, 0.4339), (0.9505, -0.2169, 0.2225), (0.9749, -0.2225, 0.0), (0.9505, -0.2169, -0.2225), (0.8784, -0.2005, -0.4339), (0.7622, -0.174, -0.6235), (0.6079, -0.1387, -0.7818), (0.423, -0.09655, -0.901), (0.2169, -0.04952, -0.9749), (0.174, -0.1387, 0.9749), (0.3392, -0.2705, 0.901), (0.4875, -0.3887, 0.7818), (0.6113, -0.4875, 0.6235), (0.7044, -0.5617, 0.4339), (0.7622, -0.6079, 0.2225), (0.7818, -0.6235, 0.0), (0.7622, -0.6079, -0.2225), (0.7044, -0.5617, -0.4339), (0.6113, -0.4875, -0.6235), (0.4875, -0.3887, -0.7818), (0.3392, -0.2705, -0.901), (0.174, -0.1387, -0.9749), (0.09655, -0.2005, 0.9749), (0.1883, -0.3909, 0.901), (0.2705, -0.5617, 0.7818), (0.3392, -0.7044, 0.6235), (0.3909, -0.8117, 0.4339), (0.423, -0.8784, 0.2225), (0.4339, -0.901, 0.0), (0.423, -0.8784, -0.2225), (0.3909, -0.8117, -0.4339), (0.3392, -0.7044, -0.6235), (0.2705, -0.5617, -0.7818), (0.1883, -0.3909, -0.901), (0.09655, -0.2005, -0.9749), (-4.47e-08, -0.2225, 0.9749), (-4.47e-08, -0.4339, 0.901), (-1.192e-07, -0.6235, 0.7818), (-1.192e-07, -0.7818, 0.6235), (-2.384e-07, -0.901, 0.4339), (-1.49e-07, -0.9749, 0.2225), (-1.788e-07, -1.0, 0.0), (-1.49e-07, -0.9749, -0.2225), (-2.384e-07, -0.901, -0.4339), (-1.192e-07, -0.7818, -0.6235), (-1.192e-07, -0.6235, -0.7818), (-4.47e-08, -0.4339, -0.901), (-4.47e-08, -0.2225, -0.9749), (-0.09655, -0.2005, 0.9749), (-0.1883, -0.3909, 0.901), (-0.2705, -0.5617, 0.7818), (-0.3392, -0.7044, 0.6235), (-0.3909, -0.8117, 0.4339), (-0.423, -0.8784, 0.2225), (-0.4339, -0.901, 0.0), (-0.423, -0.8784, -0.2225), (-0.3909, -0.8117, -0.4339), (-0.3392, -0.7044, -0.6235), (-0.2705, -0.5617, -0.7818), (-0.1883, -0.3909, -0.901), (-0.09655, -0.2005, -0.9749), (0.0, 0.0, -1.0), (-0.174, -0.1387, 0.9749), (-0.3392, -0.2705, 0.901), (-0.4875, -0.3887, 0.7818), (-0.6113, -0.4875, 0.6235), (-0.7044, -0.5617, 0.4339), (-0.7622, -0.6079, 0.2225), (-0.7818, -0.6235, 0.0), (-0.7622, -0.6079, -0.2225), (-0.7044, -0.5617, -0.4339), (-0.6113, -0.4875, -0.6235), (-0.4875, -0.3887, -0.7818), (-0.3392, -0.2705, -0.901), (-0.174, -0.1387, -0.9749), (0.0, 0.0, 1.0), (-0.2169, -0.04952, 0.9749), (-0.423, -0.09655, 0.901), (-0.6079, -0.1387, 0.7818), (-0.7622, -0.174, 0.6235), (-0.8784, -0.2005, 0.4339), (-0.9505, -0.2169, 0.2225), (-0.9749, -0.2225, 0.0), (-0.9505, -0.2169, -0.2225), (-0.8784, -0.2005, -0.4339), (-0.7622, -0.174, -0.6235), (-0.6079, -0.1387, -0.7818), (-0.423, -0.09655, -0.901), (-0.2169, -0.04952, -0.9749), (-0.2169, 0.04952, 0.9749), (-0.423, 0.09655, 0.901), (-0.6079, 0.1387, 0.7818), (-0.7622, 0.174, 0.6235), (-0.8784, 0.2005, 0.4339), (-0.9505, 0.2169, 0.2225), (-0.9749, 0.2225, 0.0), (-0.9505, 0.2169, -0.2225), (-0.8784, 0.2005, -0.4339), (-0.7622, 0.174, -0.6235), (-0.6079, 0.1387, -0.7818), (-0.423, 0.09655, -0.901), (-0.2169, 0.04952, -0.9749), (-0.174, 0.1387, 0.9749), (-0.3392, 0.2705, 0.901), (-0.4875, 0.3887, 0.7818), (-0.6113, 0.4875, 0.6235), (-0.7044, 0.5617, 0.4339), (-0.7622, 0.6079, 0.2225), (-0.7818, 0.6235, 0.0), (-0.7622, 0.6079, -0.2225), (-0.7044, 0.5617, -0.4339), (-0.6113, 0.4875, -0.6235), (-0.4875, 0.3887, -0.7818), (-0.3392, 0.2705, -0.901), (-0.174, 0.1387, -0.9749), (-0.09655, 0.2005, 0.9749), (-0.1883, 0.3909, 0.901), (-0.2705, 0.5617, 0.7818), (-0.3392, 0.7044, 0.6235), (-0.3909, 0.8117, 0.4339), (-0.423, 0.8784, 0.2225), (-0.4339, 0.901, 0.0), (-0.423, 0.8784, -0.2225), (-0.3909, 0.8117, -0.4339), (-0.3392, 0.7044, -0.6235), (-0.2705, 0.5617, -0.7818), (-0.1883, 0.3909, -0.901), (-0.09655, 0.2005, -0.9749), (2.98e-07, 0.7818, 0.6235), (2.98e-07, 1.0, 0.0), (2.98e-07, 0.7818, -0.6235)], [], [(114, 9, 22), (182, 4, 15, 16), (5, 182, 16, 17), (0, 128, 10), (6, 5, 17, 18), (1, 0, 10, 11), (183, 6, 18, 19), (2, 1, 11, 12), (7, 183, 19, 20), (181, 2, 12, 13), (8, 7, 20, 21), (3, 181, 13, 14), (9, 8, 21, 22), (4, 3, 14, 15), (16, 15, 28, 29), (17, 16, 29, 30), (10, 128, 23), (18, 17, 30, 31), (11, 10, 23, 24), (19, 18, 31, 32), (12, 11, 24, 25), (20, 19, 32, 33), (13, 12, 25, 26), (21, 20, 33, 34), (14, 13, 26, 27), (22, 21, 34, 35), (15, 14, 27, 28), (114, 22, 35), (30, 29, 42, 43), (23, 128, 36), (31, 30, 43, 44), (24, 23, 36, 37), (32, 31, 44, 45), (25, 24, 37, 38), (33, 32, 45, 46), (26, 25, 38, 39), (34, 33, 46, 47), (27, 26, 39, 40), (35, 34, 47, 48), (28, 27, 40, 41), (114, 35, 48), (29, 28, 41, 42), (36, 128, 49), (44, 43, 56, 57), (37, 36, 49, 50), (45, 44, 57, 58), (38, 37, 50, 51), (46, 45, 58, 59), (39, 38, 51, 52), (47, 46, 59, 60), (40, 39, 52, 53), (48, 47, 60, 61), (41, 40, 53, 54), (114, 48, 61), (42, 41, 54, 55), (43, 42, 55, 56), (57, 56, 69, 70), (50, 49, 62, 63), (58, 57, 70, 71), (51, 50, 63, 64), (59, 58, 71, 72), (52, 51, 64, 65), (60, 59, 72, 73), (53, 52, 65, 66), (61, 60, 73, 74), (54, 53, 66, 67), (114, 61, 74), (55, 54, 67, 68), (56, 55, 68, 69), (49, 128, 62), (63, 62, 75, 76), (71, 70, 83, 84), (64, 63, 76, 77), (72, 71, 84, 85), (65, 64, 77, 78), (73, 72, 85, 86), (66, 65, 78, 79), (74, 73, 86, 87), (67, 66, 79, 80), (114, 74, 87), (68, 67, 80, 81), (69, 68, 81, 82), (62, 128, 75), (70, 69, 82, 83), (84, 83, 96, 97), (77, 76, 89, 90), (85, 84, 97, 98), (78, 77, 90, 91), (86, 85, 98, 99), (79, 78, 91, 92), (87, 86, 99, 100), (80, 79, 92, 93), (114, 87, 100), (81, 80, 93, 94), (82, 81, 94, 95), (75, 128, 88), (83, 82, 95, 96), (76, 75, 88, 89), (98, 97, 110, 111), (91, 90, 103, 104), (99, 98, 111, 112), (92, 91, 104, 105), (100, 99, 112, 113), (93, 92, 105, 106), (114, 100, 113), (94, 93, 106, 107), (95, 94, 107, 108), (88, 128, 101), (96, 95, 108, 109), (89, 88, 101, 102), (97, 96, 109, 110), (90, 89, 102, 103), (104, 103, 117, 118), (112, 111, 125, 126), (105, 104, 118, 119), (113, 112, 126, 127), (106, 105, 119, 120), (114, 113, 127), (107, 106, 120, 121), (108, 107, 121, 122), (101, 128, 115), (109, 108, 122, 123), (102, 101, 115, 116), (110, 109, 123, 124), (103, 102, 116, 117), (111, 110, 124, 125), (126, 125, 139, 140), (119, 118, 132, 133), (127, 126, 140, 141), (120, 119, 133, 134), (114, 127, 141), (121, 120, 134, 135), (122, 121, 135, 136), (115, 128, 129), (123, 122, 136, 137), (116, 115, 129, 130), (124, 123, 137, 138), (117, 116, 130, 131), (125, 124, 138, 139), (118, 117, 131, 132), (133, 132, 145, 146), (141, 140, 153, 154), (134, 133, 146, 147), (114, 141, 154), (135, 134, 147, 148), (136, 135, 148, 149), (129, 128, 142), (137, 136, 149, 150), (130, 129, 142, 143), (138, 137, 150, 151), (131, 130, 143, 144), (139, 138, 151, 152), (132, 131, 144, 145), (140, 139, 152, 153), (154, 153, 166, 167), (147, 146, 159, 160), (114, 154, 167), (148, 147, 160, 161), (149, 148, 161, 162), (142, 128, 155), (150, 149, 162, 163), (143, 142, 155, 156), (151, 150, 163, 164), (144, 143, 156, 157), (152, 151, 164, 165), (145, 144, 157, 158), (153, 152, 165, 166), (146, 145, 158, 159), (114, 167, 180), (161, 160, 173, 174), (162, 161, 174, 175), (155, 128, 168), (163, 162, 175, 176), (156, 155, 168, 169), (164, 163, 176, 177), (157, 156, 169, 170), (165, 164, 177, 178), (158, 157, 170, 171), (166, 165, 178, 179), (159, 158, 171, 172), (167, 166, 179, 180), (160, 159, 172, 173), (174, 173, 4, 182), (175, 174, 182, 5), (168, 128, 0), (176, 175, 5, 6), (169, 168, 0, 1), (177, 176, 6, 183), (170, 169, 1, 2), (178, 177, 183, 7), (171, 170, 2, 181), (179, 178, 7, 8), (172, 171, 181, 3), (180, 179, 8, 9), (173, 172, 3, 4), (114, 180, 9)])
_uv = me_sphere.uv_layers.new(name='UVMap')
_uv.uv.foreach_set('vector', [0.6786, 0.0, 0.7143, 0.07143, 0.6429, 0.07143, 0.7143, 0.5, 0.7143, 0.5714, 0.6429, 0.5714, 0.6429, 0.5, 0.7143, 0.4286, 0.7143, 0.5, 0.6429, 0.5, 0.6429, 0.4286, 0.7143, 0.9286, 0.6786, 1.0, 0.6429, 0.9286, 0.7143, 0.3571, 0.7143, 0.4286, 0.6429, 0.4286, 0.6429, 0.3571, 0.7143, 0.8571, 0.7143, 0.9286, 0.6429, 0.9286, 0.6429, 0.8571, 0.7143, 0.2857, 0.7143, 0.3571, 0.6429, 0.3571, 0.6429, 0.2857, 0.7143, 0.7857, 0.7143, 0.8571, 0.6429, 0.8571, 0.6429, 0.7857, 0.7143, 0.2143, 0.7143, 0.2857, 0.6429, 0.2857, 0.6429, 0.2143, 0.7143, 0.7143, 0.7143, 0.7857, 0.6429, 0.7857, 0.6429, 0.7143, 0.7143, 0.1429, 0.7143, 0.2143, 0.6429, 0.2143, 0.6429, 0.1429, 0.7143, 0.6429, 0.7143, 0.7143, 0.6429, 0.7143, 0.6429, 0.6429, 0.7143, 0.07143, 0.7143, 0.1429, 0.6429, 0.1429, 0.6429, 0.07143, 0.7143, 0.5714, 0.7143, 0.6429, 0.6429, 0.6429, 0.6429, 0.5714, 0.6429, 0.5, 0.6429, 0.5714, 0.5714, 0.5714, 0.5714, 0.5, 0.6429, 0.4286, 0.6429, 0.5, 0.5714, 0.5, 0.5714, 0.4286, 0.6429, 0.9286, 0.6071, 1.0, 0.5714, 0.9286, 0.6429, 0.3571, 0.6429, 0.4286, 0.5714, 0.4286, 0.5714, 0.3571, 0.6429, 0.8571, 0.6429, 0.9286, 0.5714, 0.9286, 0.5714, 0.8571, 0.6429, 0.2857, 0.6429, 0.3571, 0.5714, 0.3571, 0.5714, 0.2857, 0.6429, 0.7857, 0.6429, 0.8571, 0.5714, 0.8571, 0.5714, 0.7857, 0.6429, 0.2143, 0.6429, 0.2857, 0.5714, 0.2857, 0.5714, 0.2143, 0.6429, 0.7143, 0.6429, 0.7857, 0.5714, 0.7857, 0.5714, 0.7143, 0.6429, 0.1429, 0.6429, 0.2143, 0.5714, 0.2143, 0.5714, 0.1429, 0.6429, 0.6429, 0.6429, 0.7143, 0.5714, 0.7143, 0.5714, 0.6429, 0.6429, 0.07143, 0.6429, 0.1429, 0.5714, 0.1429, 0.5714, 0.07143, 0.6429, 0.5714, 0.6429, 0.6429, 0.5714, 0.6429, 0.5714, 0.5714, 0.6071, 0.0, 0.6429, 0.07143, 0.5714, 0.07143, 0.5714, 0.4286, 0.5714, 0.5, 0.5, 0.5, 0.5, 0.4286, 0.5714, 0.9286, 0.5357, 1.0, 0.5, 0.9286, 0.5714, 0.3571, 0.5714, 0.4286, 0.5, 0.4286, 0.5, 0.3571, 0.5714, 0.8571, 0.5714, 0.9286, 0.5, 0.9286, 0.5, 0.8571, 0.5714, 0.2857, 0.5714, 0.3571, 0.5, 0.3571, 0.5, 0.2857, 0.5714, 0.7857, 0.5714, 0.8571, 0.5, 0.8571, 0.5, 0.7857, 0.5714, 0.2143, 0.5714, 0.2857, 0.5, 0.2857, 0.5, 0.2143, 0.5714, 0.7143, 0.5714, 0.7857, 0.5, 0.7857, 0.5, 0.7143, 0.5714, 0.1429, 0.5714, 0.2143, 0.5, 0.2143, 0.5, 0.1429, 0.5714, 0.6429, 0.5714, 0.7143, 0.5, 0.7143, 0.5, 0.6429, 0.5714, 0.07143, 0.5714, 0.1429, 0.5, 0.1429, 0.5, 0.07143, 0.5714, 0.5714, 0.5714, 0.6429, 0.5, 0.6429, 0.5, 0.5714, 0.5357, 0.0, 0.5714, 0.07143, 0.5, 0.07143, 0.5714, 0.5, 0.5714, 0.5714, 0.5, 0.5714, 0.5, 0.5, 0.5, 0.9286, 0.4643, 1.0, 0.4286, 0.9286, 0.5, 0.3571, 0.5, 0.4286, 0.4286, 0.4286, 0.4286, 0.3571, 0.5, 0.8571, 0.5, 0.9286, 0.4286, 0.9286, 0.4286, 0.8571, 0.5, 0.2857, 0.5, 0.3571, 0.4286, 0.3571, 0.4286, 0.2857, 0.5, 0.7857, 0.5, 0.8571, 0.4286, 0.8571, 0.4286, 0.7857, 0.5, 0.2143, 0.5, 0.2857, 0.4286, 0.2857, 0.4286, 0.2143, 0.5, 0.7143, 0.5, 0.7857, 0.4286, 0.7857, 0.4286, 0.7143, 0.5, 0.1429, 0.5, 0.2143, 0.4286, 0.2143, 0.4286, 0.1429, 0.5, 0.6429, 0.5, 0.7143, 0.4286, 0.7143, 0.4286, 0.6429, 0.5, 0.07143, 0.5, 0.1429, 0.4286, 0.1429, 0.4286, 0.07143, 0.5, 0.5714, 0.5, 0.6429, 0.4286, 0.6429, 0.4286, 0.5714, 0.4643, 0.0, 0.5, 0.07143, 0.4286, 0.07143, 0.5, 0.5, 0.5, 0.5714, 0.4286, 0.5714, 0.4286, 0.5, 0.5, 0.4286, 0.5, 0.5, 0.4286, 0.5, 0.4286, 0.4286, 0.4286, 0.3571, 0.4286, 0.4286, 0.3571, 0.4286, 0.3571, 0.3571, 0.4286, 0.8571, 0.4286, 0.9286, 0.3571, 0.9286, 0.3571, 0.8571, 0.4286, 0.2857, 0.4286, 0.3571, 0.3571, 0.3571, 0.3571, 0.2857, 0.4286, 0.7857, 0.4286, 0.8571, 0.3571, 0.8571, 0.3571, 0.7857, 0.4286, 0.2143, 0.4286, 0.2857, 0.3571, 0.2857, 0.3571, 0.2143, 0.4286, 0.7143, 0.4286, 0.7857, 0.3571, 0.7857, 0.3571, 0.7143, 0.4286, 0.1429, 0.4286, 0.2143, 0.3571, 0.2143, 0.3571, 0.1429, 0.4286, 0.6429, 0.4286, 0.7143, 0.3571, 0.7143, 0.3571, 0.6429, 0.4286, 0.07143, 0.4286, 0.1429, 0.3571, 0.1429, 0.3571, 0.07143, 0.4286, 0.5714, 0.4286, 0.6429, 0.3571, 0.6429, 0.3571, 0.5714, 0.3929, 0.0, 0.4286, 0.07143, 0.3571, 0.07143, 0.4286, 0.5, 0.4286, 0.5714, 0.3571, 0.5714, 0.3571, 0.5, 0.4286, 0.4286, 0.4286, 0.5, 0.3571, 0.5, 0.3571, 0.4286, 0.4286, 0.9286, 0.3929, 1.0, 0.3571, 0.9286, 0.3571, 0.8571, 0.3571, 0.9286, 0.2857, 0.9286, 0.2857, 0.8571, 0.3571, 0.2857, 0.3571, 0.3571, 0.2857, 0.3571, 0.2857, 0.2857, 0.3571, 0.7857, 0.3571, 0.8571, 0.2857, 0.8571, 0.2857, 0.7857, 0.3571, 0.2143, 0.3571, 0.2857, 0.2857, 0.2857, 0.2857, 0.2143, 0.3571, 0.7143, 0.3571, 0.7857, 0.2857, 0.7857, 0.2857, 0.7143, 0.3571, 0.1429, 0.3571, 0.2143, 0.2857, 0.2143, 0.2857, 0.1429, 0.3571, 0.6429, 0.3571, 0.7143, 0.2857, 0.7143, 0.2857, 0.6429, 0.3571, 0.07143, 0.3571, 0.1429, 0.2857, 0.1429, 0.2857, 0.07143, 0.3571, 0.5714, 0.3571, 0.6429, 0.2857, 0.6429, 0.2857, 0.5714, 0.3214, 0.0, 0.3571, 0.07143, 0.2857, 0.07143, 0.3571, 0.5, 0.3571, 0.5714, 0.2857, 0.5714, 0.2857, 0.5, 0.3571, 0.4286, 0.3571, 0.5, 0.2857, 0.5, 0.2857, 0.4286, 0.3571, 0.9286, 0.3214, 1.0, 0.2857, 0.9286, 0.3571, 0.3571, 0.3571, 0.4286, 0.2857, 0.4286, 0.2857, 0.3571, 0.2857, 0.2857, 0.2857, 0.3571, 0.2143, 0.3571, 0.2143, 0.2857, 0.2857, 0.7857, 0.2857, 0.8571, 0.2143, 0.8571, 0.2143, 0.7857, 0.2857, 0.2143, 0.2857, 0.2857, 0.2143, 0.2857, 0.2143, 0.2143, 0.2857, 0.7143, 0.2857, 0.7857, 0.2143, 0.7857, 0.2143, 0.7143, 0.2857, 0.1429, 0.2857, 0.2143, 0.2143, 0.2143, 0.2143, 0.1429, 0.2857, 0.6429, 0.2857, 0.7143, 0.2143, 0.7143, 0.2143, 0.6429, 0.2857, 0.07143, 0.2857, 0.1429, 0.2143, 0.1429, 0.2143, 0.07143, 0.2857, 0.5714, 0.2857, 0.6429, 0.2143, 0.6429, 0.2143, 0.5714, 0.25, 0.0, 0.2857, 0.07143, 0.2143, 0.07143, 0.2857, 0.5, 0.2857, 0.5714, 0.2143, 0.5714, 0.2143, 0.5, 0.2857, 0.4286, 0.2857, 0.5, 0.2143, 0.5, 0.2143, 0.4286, 0.2857, 0.9286, 0.25, 1.0, 0.2143, 0.9286, 0.2857, 0.3571, 0.2857, 0.4286, 0.2143, 0.4286, 0.2143, 0.3571, 0.2857, 0.8571, 0.2857, 0.9286, 0.2143, 0.9286, 0.2143, 0.8571, 0.2143, 0.2143, 0.2143, 0.2857, 0.1429, 0.2857, 0.1429, 0.2143, 0.2143, 0.7143, 0.2143, 0.7857, 0.1429, 0.7857, 0.1429, 0.7143, 0.2143, 0.1429, 0.2143, 0.2143, 0.1429, 0.2143, 0.1429, 0.1429, 0.2143, 0.6429, 0.2143, 0.7143, 0.1429, 0.7143, 0.1429, 0.6429, 0.2143, 0.07143, 0.2143, 0.1429, 0.1429, 0.1429, 0.1429, 0.07143, 0.2143, 0.5714, 0.2143, 0.6429, 0.1429, 0.6429, 0.1429, 0.5714, 0.1786, 0.0, 0.2143, 0.07143, 0.1429, 0.07143, 0.2143, 0.5, 0.2143, 0.5714, 0.1429, 0.5714, 0.1429, 0.5, 0.2143, 0.4286, 0.2143, 0.5, 0.1429, 0.5, 0.1429, 0.4286, 0.2143, 0.9286, 0.1786, 1.0, 0.1429, 0.9286, 0.2143, 0.3571, 0.2143, 0.4286, 0.1429, 0.4286, 0.1429, 0.3571, 0.2143, 0.8571, 0.2143, 0.9286, 0.1429, 0.9286, 0.1429, 0.8571, 0.2143, 0.2857, 0.2143, 0.3571, 0.1429, 0.3571, 0.1429, 0.2857, 0.2143, 0.7857, 0.2143, 0.8571, 0.1429, 0.8571, 0.1429, 0.7857, 0.1429, 0.7143, 0.1429, 0.7857, 0.07143, 0.7857, 0.07143, 0.7143, 0.1429, 0.1429, 0.1429, 0.2143, 0.07143, 0.2143, 0.07143, 0.1429, 0.1429, 0.6429, 0.1429, 0.7143, 0.07143, 0.7143, 0.07143, 0.6429, 0.1429, 0.07143, 0.1429, 0.1429, 0.07143, 0.1429, 0.07143, 0.07143, 0.1429, 0.5714, 0.1429, 0.6429, 0.07143, 0.6429, 0.07143, 0.5714, 0.1071, 0.0, 0.1429, 0.07143, 0.07143, 0.07143, 0.1429, 0.5, 0.1429, 0.5714, 0.07143, 0.5714, 0.07143, 0.5, 0.1429, 0.4286, 0.1429, 0.5, 0.07143, 0.5, 0.07143, 0.4286, 0.1429, 0.9286, 0.1071, 1.0, 0.07143, 0.9286, 0.1429, 0.3571, 0.1429, 0.4286, 0.07143, 0.4286, 0.07143, 0.3571, 0.1429, 0.8571, 0.1429, 0.9286, 0.07143, 0.9286, 0.07143, 0.8571, 0.1429, 0.2857, 0.1429, 0.3571, 0.07143, 0.3571, 0.07143, 0.2857, 0.1429, 0.7857, 0.1429, 0.8571, 0.07143, 0.8571, 0.07143, 0.7857, 0.1429, 0.2143, 0.1429, 0.2857, 0.07143, 0.2857, 0.07143, 0.2143, 0.07143, 0.1429, 0.07143, 0.2143, 0.0, 0.2143, 0.0, 0.1429, 0.07143, 0.6429, 0.07143, 0.7143, 0.0, 0.7143, 0.0, 0.6429, 0.07143, 0.07143, 0.07143, 0.1429, 0.0, 0.1429, 0.0, 0.07143, 0.07143, 0.5714, 0.07143, 0.6429, 0.0, 0.6429, 0.0, 0.5714, 0.03571, 0.0, 0.07143, 0.07143, 0.0, 0.07143, 0.07143, 0.5, 0.07143, 0.5714, 0.0, 0.5714, 0.0, 0.5, 0.07143, 0.4286, 0.07143, 0.5, 0.0, 0.5, 0.0, 0.4286, 0.07143, 0.9286, 0.03571, 1.0, 0.0, 0.9286, 0.07143, 0.3571, 0.07143, 0.4286, 0.0, 0.4286, 0.0, 0.3571, 0.07143, 0.8571, 0.07143, 0.9286, 0.0, 0.9286, 0.0, 0.8571, 0.07143, 0.2857, 0.07143, 0.3571, 0.0, 0.3571, 0.0, 0.2857, 0.07143, 0.7857, 0.07143, 0.8571, 0.0, 0.8571, 0.0, 0.7857, 0.07143, 0.2143, 0.07143, 0.2857, 0.0, 0.2857, 0.0, 0.2143, 0.07143, 0.7143, 0.07143, 0.7857, 0.0, 0.7857, 0.0, 0.7143, 1.0, 0.6429, 1.0, 0.7143, 0.9286, 0.7143, 0.9286, 0.6429, 1.0, 0.07143, 1.0, 0.1429, 0.9286, 0.1429, 0.9286, 0.07143, 1.0, 0.5714, 1.0, 0.6429, 0.9286, 0.6429, 0.9286, 0.5714, 0.9643, 0.0, 1.0, 0.07143, 0.9286, 0.07143, 1.0, 0.5, 1.0, 0.5714, 0.9286, 0.5714, 0.9286, 0.5, 1.0, 0.4286, 1.0, 0.5, 0.9286, 0.5, 0.9286, 0.4286, 1.0, 0.9286, 0.9643, 1.0, 0.9286, 0.9286, 1.0, 0.3571, 1.0, 0.4286, 0.9286, 0.4286, 0.9286, 0.3571, 1.0, 0.8571, 1.0, 0.9286, 0.9286, 0.9286, 0.9286, 0.8571, 1.0, 0.2857, 1.0, 0.3571, 0.9286, 0.3571, 0.9286, 0.2857, 1.0, 0.7857, 1.0, 0.8571, 0.9286, 0.8571, 0.9286, 0.7857, 1.0, 0.2143, 1.0, 0.2857, 0.9286, 0.2857, 0.9286, 0.2143, 1.0, 0.7143, 1.0, 0.7857, 0.9286, 0.7857, 0.9286, 0.7143, 1.0, 0.1429, 1.0, 0.2143, 0.9286, 0.2143, 0.9286, 0.1429, 0.9286, 0.07143, 0.9286, 0.1429, 0.8571, 0.1429, 0.8571, 0.07143, 0.9286, 0.5714, 0.9286, 0.6429, 0.8571, 0.6429, 0.8571, 0.5714, 0.8929, 0.0, 0.9286, 0.07143, 0.8571, 0.07143, 0.9286, 0.5, 0.9286, 0.5714, 0.8571, 0.5714, 0.8571, 0.5, 0.9286, 0.4286, 0.9286, 0.5, 0.8571, 0.5, 0.8571, 0.4286, 0.9286, 0.9286, 0.8929, 1.0, 0.8571, 0.9286, 0.9286, 0.3571, 0.9286, 0.4286, 0.8571, 0.4286, 0.8571, 0.3571, 0.9286, 0.8571, 0.9286, 0.9286, 0.8571, 0.9286, 0.8571, 0.8571, 0.9286, 0.2857, 0.9286, 0.3571, 0.8571, 0.3571, 0.8571, 0.2857, 0.9286, 0.7857, 0.9286, 0.8571, 0.8571, 0.8571, 0.8571, 0.7857, 0.9286, 0.2143, 0.9286, 0.2857, 0.8571, 0.2857, 0.8571, 0.2143, 0.9286, 0.7143, 0.9286, 0.7857, 0.8571, 0.7857, 0.8571, 0.7143, 0.9286, 0.1429, 0.9286, 0.2143, 0.8571, 0.2143, 0.8571, 0.1429, 0.9286, 0.6429, 0.9286, 0.7143, 0.8571, 0.7143, 0.8571, 0.6429, 0.8214, 0.0, 0.8571, 0.07143, 0.7857, 0.07143, 0.8571, 0.5, 0.8571, 0.5714, 0.7857, 0.5714, 0.7857, 0.5, 0.8571, 0.4286, 0.8571, 0.5, 0.7857, 0.5, 0.7857, 0.4286, 0.8571, 0.9286, 0.8214, 1.0, 0.7857, 0.9286, 0.8571, 0.3571, 0.8571, 0.4286, 0.7857, 0.4286, 0.7857, 0.3571, 0.8571, 0.8571, 0.8571, 0.9286, 0.7857, 0.9286, 0.7857, 0.8571, 0.8571, 0.2857, 0.8571, 0.3571, 0.7857, 0.3571, 0.7857, 0.2857, 0.8571, 0.7857, 0.8571, 0.8571, 0.7857, 0.8571, 0.7857, 0.7857, 0.8571, 0.2143, 0.8571, 0.2857, 0.7857, 0.2857, 0.7857, 0.2143, 0.8571, 0.7143, 0.8571, 0.7857, 0.7857, 0.7857, 0.7857, 0.7143, 0.8571, 0.1429, 0.8571, 0.2143, 0.7857, 0.2143, 0.7857, 0.1429, 0.8571, 0.6429, 0.8571, 0.7143, 0.7857, 0.7143, 0.7857, 0.6429, 0.8571, 0.07143, 0.8571, 0.1429, 0.7857, 0.1429, 0.7857, 0.07143, 0.8571, 0.5714, 0.8571, 0.6429, 0.7857, 0.6429, 0.7857, 0.5714, 0.7857, 0.5, 0.7857, 0.5714, 0.7143, 0.5714, 0.7143, 0.5, 0.7857, 0.4286, 0.7857, 0.5, 0.7143, 0.5, 0.7143, 0.4286, 0.7857, 0.9286, 0.75, 1.0, 0.7143, 0.9286, 0.7857, 0.3571, 0.7857, 0.4286, 0.7143, 0.4286, 0.7143, 0.3571, 0.7857, 0.8571, 0.7857, 0.9286, 0.7143, 0.9286, 0.7143, 0.8571, 0.7857, 0.2857, 0.7857, 0.3571, 0.7143, 0.3571, 0.7143, 0.2857, 0.7857, 0.7857, 0.7857, 0.8571, 0.7143, 0.8571, 0.7143, 0.7857, 0.7857, 0.2143, 0.7857, 0.2857, 0.7143, 0.2857, 0.7143, 0.2143, 0.7857, 0.7143, 0.7857, 0.7857, 0.7143, 0.7857, 0.7143, 0.7143, 0.7857, 0.1429, 0.7857, 0.2143, 0.7143, 0.2143, 0.7143, 0.1429, 0.7857, 0.6429, 0.7857, 0.7143, 0.7143, 0.7143, 0.7143, 0.6429, 0.7857, 0.07143, 0.7857, 0.1429, 0.7143, 0.1429, 0.7143, 0.07143, 0.7857, 0.5714, 0.7857, 0.6429, 0.7143, 0.6429, 0.7143, 0.5714, 0.75, 0.0, 0.7857, 0.07143, 0.7143, 0.07143])
me_sphere.materials.append(mat_bullet)
me_sphere.update()
me_sphere_002 = bpy.data.meshes.new('Sphere.002')
me_sphere_002.from_pydata([(1.166, 0.4068, -0.1481), (0.8956, 0.5556, -0.2268), (0.6797, 0.6896, -0.2815), (0.4243, 0.7834, -0.3198), (0.1442, 0.8318, -0.3395), (-0.1442, 0.8318, -0.3395), (-0.4243, 0.7834, -0.3198), (-0.6797, 0.6896, -0.2815), (-0.8956, 0.5556, -0.2268), (-1.059, 0.3894, -0.1589), (-1.162, 0.2005, -0.08185), (1.913, 0.6751, 4.598e-07), (1.166, 0.3316, -0.2783), (0.8956, 0.4529, -0.4262), (0.6797, 0.5621, -0.529), (0.4243, 0.6387, -0.601), (0.1442, 0.6781, -0.6381), (-0.1442, 0.6781, -0.6381), (-0.4243, 0.6387, -0.601), (-0.6797, 0.5621, -0.529), (-0.8956, 0.4529, -0.4262), (-1.059, 0.3174, -0.2987), (-1.162, 0.1635, -0.1538), (1.913, 0.6344, 0.2309), (1.166, 0.2164, -0.3749), (0.8956, 0.2956, -0.5743), (0.6797, 0.3669, -0.7127), (0.4243, 0.4169, -0.8097), (0.1442, 0.4426, -0.8597), (-0.1442, 0.4426, -0.8597), (-0.4243, 0.4169, -0.8097), (-0.6797, 0.3669, -0.7127), (-0.8956, 0.2956, -0.5743), (-1.059, 0.2072, -0.4025), (-1.162, 0.1067, -0.2073), (1.913, 0.5172, 0.4339), (1.166, 0.07516, -0.4263), (0.8956, 0.1027, -0.653), (0.6797, 0.1274, -0.8105), (0.4243, 0.1448, -0.9208), (0.1442, 0.1537, -0.9776), (-0.1442, 0.1537, -0.9776), (-0.4243, 0.1448, -0.9208), (-0.6797, 0.1274, -0.8105), (-0.8956, 0.1027, -0.653), (-1.059, 0.07195, -0.4577), (-1.162, 0.03705, -0.2357), (1.913, 0.3375, 0.5847), (1.166, -0.07517, -0.4263), (0.8956, -0.1027, -0.653), (0.6797, -0.1274, -0.8105), (0.4243, -0.1448, -0.9208), (0.1442, -0.1537, -0.9776), (-0.1442, -0.1537, -0.9776), (-0.4243, -0.1448, -0.9208), (-0.6797, -0.1274, -0.8105), (-0.8956, -0.1027, -0.653), (-1.059, -0.07195, -0.4577), (-1.162, -0.03705, -0.2357), (1.913, 0.1172, 0.6648), (1.166, -0.2164, -0.3749), (0.8956, -0.2956, -0.5743), (0.6797, -0.3669, -0.7127), (0.4243, -0.4168, -0.8097), (0.1442, -0.4426, -0.8597), (-0.1442, -0.4426, -0.8597), (-0.4243, -0.4168, -0.8097), (-0.6797, -0.3669, -0.7127), (-0.8956, -0.2956, -0.5743), (-1.059, -0.2072, -0.4025), (-1.162, -0.1067, -0.2073), (1.913, -0.1172, 0.6648), (1.166, -0.3316, -0.2783), (0.8956, -0.4529, -0.4262), (0.6797, -0.5621, -0.529), (0.4243, -0.6387, -0.601), (0.1442, -0.6781, -0.6381), (-0.1442, -0.6781, -0.6381), (-0.4243, -0.6387, -0.601), (-0.6797, -0.5621, -0.529), (-0.8956, -0.4529, -0.4262), (-1.059, -0.3174, -0.2987), (-1.162, -0.1635, -0.1538), (1.913, -0.3375, 0.5847), (1.166, -0.4068, -0.1481), (0.8956, -0.5556, -0.2268), (0.6797, -0.6896, -0.2815), (0.4243, -0.7834, -0.3198), (0.1442, -0.8318, -0.3395), (-0.1442, -0.8318, -0.3395), (-0.4243, -0.7834, -0.3198), (-0.6797, -0.6896, -0.2815), (-0.8956, -0.5556, -0.2268), (-1.059, -0.3894, -0.1589), (-1.162, -0.2005, -0.08185), (1.913, -0.5172, 0.4339), (1.166, -0.4329, 2.253e-09), (0.8956, -0.5913, 0.0), (0.6797, -0.7338, -1.192e-07), (0.4243, -0.8337, -5.96e-08), (0.1442, -0.8851, -2.012e-07), (-0.1442, -0.8851, -2.235e-07), (-0.4243, -0.8337, -1.192e-07), (-0.6797, -0.7338, -1.788e-07), (-0.8956, -0.5913, -1.192e-07), (-1.059, -0.4144, -1.192e-07), (-1.162, -0.2134, -5.96e-08), (1.913, -0.6344, 0.2309), (1.166, -0.4068, 0.1481), (0.8956, -0.5556, 0.2268), (0.6797, -0.6896, 0.2815), (0.4243, -0.7834, 0.3198), (0.1442, -0.8318, 0.3395), (-0.1442, -0.8318, 0.3395), (-0.4243, -0.7834, 0.3198), (-0.6797, -0.6896, 0.2815), (-0.8956, -0.5556, 0.2268), (-1.059, -0.3894, 0.1589), (-1.162, -0.2005, 0.08185), (1.913, -0.6751, -5.968e-08), (1.166, -0.3316, 0.2783), (0.8956, -0.4529, 0.4262), (0.6797, -0.5621, 0.529), (0.4243, -0.6387, 0.601), (0.1442, -0.6781, 0.6381), (-0.1442, -0.6781, 0.6381), (-0.4243, -0.6387, 0.601), (-0.6797, -0.5621, 0.529), (-0.8956, -0.4529, 0.4262), (-1.059, -0.3174, 0.2987), (-1.162, -0.1635, 0.1538), (1.913, -0.6344, -0.2309), (1.913, -0.5172, -0.4339), (1.166, -0.2164, 0.3749), (0.8956, -0.2956, 0.5743), (0.6797, -0.3669, 0.7127), (0.4243, -0.4169, 0.8097), (0.1442, -0.4426, 0.8597), (-0.1442, -0.4426, 0.8597), (-0.4243, -0.4169, 0.8097), (-0.6797, -0.3669, 0.7127), (-0.8956, -0.2956, 0.5743), (-1.059, -0.2072, 0.4025), (-1.162, -0.1067, 0.2073), (1.913, -0.3375, -0.5847), (1.166, -0.07517, 0.4263), (0.8956, -0.1027, 0.653), (0.6797, -0.1274, 0.8105), (0.4243, -0.1448, 0.9208), (0.1442, -0.1537, 0.9776), (-0.1442, -0.1537, 0.9776), (-0.4243, -0.1448, 0.9208), (-0.6797, -0.1274, 0.8105), (-0.8956, -0.1027, 0.653), (-1.059, -0.07195, 0.4577), (-1.162, -0.03705, 0.2357), (-1.197, -1.31e-07, 0.0), (1.913, -0.1172, -0.6648), (1.166, 0.07517, 0.4263), (0.8956, 0.1027, 0.653), (0.6797, 0.1274, 0.8105), (0.4243, 0.1448, 0.9208), (0.1442, 0.1537, 0.9776), (-0.1442, 0.1537, 0.9776), (-0.4243, 0.1448, 0.9208), (-0.6797, 0.1274, 0.8105), (-0.8956, 0.1027, 0.653), (-1.059, 0.07195, 0.4577), (-1.162, 0.03705, 0.2357), (1.913, 0.1172, -0.6648), (1.166, 0.2164, 0.3749), (0.8956, 0.2956, 0.5743), (0.6797, 0.3669, 0.7127), (0.4243, 0.4168, 0.8097), (0.1442, 0.4426, 0.8597), (-0.1442, 0.4426, 0.8597), (-0.4243, 0.4168, 0.8097), (-0.6797, 0.3669, 0.7127), (-0.8956, 0.2956, 0.5743), (-1.059, 0.2072, 0.4025), (-1.162, 0.1067, 0.2073), (1.913, 0.3375, -0.5847), (1.166, 0.3316, 0.2783), (0.8956, 0.4529, 0.4262), (0.6797, 0.5621, 0.529), (0.4243, 0.6387, 0.601), (0.1442, 0.6781, 0.6381), (-0.1442, 0.6781, 0.6381), (-0.4243, 0.6387, 0.601), (-0.6797, 0.5621, 0.529), (-0.8956, 0.4529, 0.4262), (-1.059, 0.3174, 0.2987), (-1.162, 0.1635, 0.1538), (1.913, 0.5172, -0.4339), (1.166, 0.4068, 0.1481), (0.8956, 0.5556, 0.2268), (0.6797, 0.6896, 0.2815), (0.4243, 0.7834, 0.3198), (0.1442, 0.8318, 0.3395), (-0.1442, 0.8318, 0.3395), (-0.4243, 0.7834, 0.3198), (-0.6797, 0.6896, 0.2815), (-0.8956, 0.5556, 0.2268), (-1.059, 0.3894, 0.1589), (-1.162, 0.2005, 0.08185), (1.913, 0.6344, -0.2309), (1.166, 0.4329, 3.202e-07), (0.8956, 0.5913, 3.576e-07), (0.6797, 0.7338, 5.364e-07), (0.4243, 0.8337, 4.47e-07), (0.1442, 0.8851, 6.333e-07), (-0.1442, 0.8851, 6.109e-07), (-0.4243, 0.8337, 4.172e-07), (-0.6797, 0.7338, 4.172e-07), (-0.8956, 0.5913, 2.384e-07), (-1.059, 0.4144, 2.384e-07), (-1.162, 0.2134, 1.192e-07), (1.68, 0.2453, 0.4249), (1.418, 0.2077, 0.3597), (1.418, 0.3182, 0.267), (1.68, 0.3758, 0.3153), (1.418, 0.3903, 0.1421), (1.68, 0.461, 0.1678), (1.418, 0.4154, 3.394e-07), (1.68, 0.4906, 3.769e-07), (1.418, 0.3903, -0.1421), (1.68, 0.461, -0.1678), (1.418, 0.3182, -0.267), (1.68, 0.3758, -0.3153), (1.418, 0.2077, -0.3597), (1.68, 0.2453, -0.4249), (1.418, 0.07213, -0.409), (1.68, 0.08519, -0.4831), (1.418, -0.07212, -0.409), (1.68, -0.08519, -0.4831), (1.418, -0.2077, -0.3597), (1.68, -0.2453, -0.4249), (1.418, -0.3182, -0.267), (1.68, -0.3758, -0.3153), (1.418, -0.3903, -0.1421), (1.68, -0.461, -0.1678), (1.418, -0.4154, 1.974e-08), (1.68, -0.4906, -6.054e-10), (1.418, -0.3903, 0.1421), (1.68, -0.461, 0.1678), (1.418, -0.3182, 0.267), (1.68, -0.3758, 0.3153), (1.418, -0.2077, 0.3597), (1.68, -0.2453, 0.4249), (1.418, -0.07213, 0.409), (1.68, -0.08519, 0.4831), (1.418, 0.07213, 0.409), (1.68, 0.08519, 0.4831)], [], [(212, 211, 5, 6), (213, 212, 6, 7), (214, 213, 7, 8), (207, 206, 0, 1), (215, 214, 8, 9), (208, 207, 1, 2), (216, 215, 9, 10), (209, 208, 2, 3), (156, 216, 10), (210, 209, 3, 4), (211, 210, 4, 5), (7, 6, 18, 19), (8, 7, 19, 20), (1, 0, 12, 13), (9, 8, 20, 21), (2, 1, 13, 14), (10, 9, 21, 22), (3, 2, 14, 15), (156, 10, 22), (4, 3, 15, 16), (5, 4, 16, 17), (6, 5, 17, 18), (22, 21, 33, 34), (15, 14, 26, 27), (156, 22, 34), (16, 15, 27, 28), (17, 16, 28, 29), (18, 17, 29, 30), (19, 18, 30, 31), (20, 19, 31, 32), (13, 12, 24, 25), (21, 20, 32, 33), (14, 13, 25, 26), (29, 28, 40, 41), (30, 29, 41, 42), (31, 30, 42, 43), (32, 31, 43, 44), (25, 24, 36, 37), (33, 32, 44, 45), (26, 25, 37, 38), (34, 33, 45, 46), (27, 26, 38, 39), (156, 34, 46), (28, 27, 39, 40), (44, 43, 55, 56), (37, 36, 48, 49), (45, 44, 56, 57), (38, 37, 49, 50), (46, 45, 57, 58), (39, 38, 50, 51), (156, 46, 58), (40, 39, 51, 52), (41, 40, 52, 53), (42, 41, 53, 54), (43, 42, 54, 55), (58, 57, 69, 70), (51, 50, 62, 63), (156, 58, 70), (52, 51, 63, 64), (53, 52, 64, 65), (54, 53, 65, 66), (55, 54, 66, 67), (56, 55, 67, 68), (49, 48, 60, 61), (57, 56, 68, 69), (50, 49, 61, 62), (66, 65, 77, 78), (67, 66, 78, 79), (68, 67, 79, 80), (61, 60, 72, 73), (69, 68, 80, 81), (62, 61, 73, 74), (70, 69, 81, 82), (63, 62, 74, 75), (156, 70, 82), (64, 63, 75, 76), (65, 64, 76, 77), (80, 79, 91, 92), (73, 72, 84, 85), (81, 80, 92, 93), (74, 73, 85, 86), (82, 81, 93, 94), (75, 74, 86, 87), (156, 82, 94), (76, 75, 87, 88), (77, 76, 88, 89), (78, 77, 89, 90), (79, 78, 90, 91), (87, 86, 98, 99), (156, 94, 106), (88, 87, 99, 100), (89, 88, 100, 101), (90, 89, 101, 102), (91, 90, 102, 103), (92, 91, 103, 104), (85, 84, 96, 97), (93, 92, 104, 105), (86, 85, 97, 98), (94, 93, 105, 106), (102, 101, 113, 114), (103, 102, 114, 115), (104, 103, 115, 116), (97, 96, 108, 109), (105, 104, 116, 117), (98, 97, 109, 110), (106, 105, 117, 118), (99, 98, 110, 111), (156, 106, 118), (100, 99, 111, 112), (101, 100, 112, 113), (109, 108, 120, 121), (117, 116, 128, 129), (110, 109, 121, 122), (118, 117, 129, 130), (111, 110, 122, 123), (156, 118, 130), (112, 111, 123, 124), (113, 112, 124, 125), (114, 113, 125, 126), (115, 114, 126, 127), (116, 115, 127, 128), (156, 130, 143), (124, 123, 136, 137), (125, 124, 137, 138), (126, 125, 138, 139), (127, 126, 139, 140), (128, 127, 140, 141), (121, 120, 133, 134), (129, 128, 141, 142), (122, 121, 134, 135), (130, 129, 142, 143), (123, 122, 135, 136), (139, 138, 150, 151), (140, 139, 151, 152), (141, 140, 152, 153), (134, 133, 145, 146), (142, 141, 153, 154), (135, 134, 146, 147), (143, 142, 154, 155), (136, 135, 147, 148), (156, 143, 155), (137, 136, 148, 149), (138, 137, 149, 150), (154, 153, 166, 167), (147, 146, 159, 160), (155, 154, 167, 168), (148, 147, 160, 161), (156, 155, 168), (149, 148, 161, 162), (150, 149, 162, 163), (151, 150, 163, 164), (152, 151, 164, 165), (153, 152, 165, 166), (146, 145, 158, 159), (162, 161, 173, 174), (163, 162, 174, 175), (164, 163, 175, 176), (165, 164, 176, 177), (166, 165, 177, 178), (159, 158, 170, 171), (167, 166, 178, 179), (160, 159, 171, 172), (168, 167, 179, 180), (161, 160, 172, 173), (156, 168, 180), (177, 176, 188, 189), (178, 177, 189, 190), (171, 170, 182, 183), (179, 178, 190, 191), (172, 171, 183, 184), (180, 179, 191, 192), (173, 172, 184, 185), (156, 180, 192), (174, 173, 185, 186), (175, 174, 186, 187), (176, 175, 187, 188), (191, 190, 202, 203), (184, 183, 195, 196), (192, 191, 203, 204), (185, 184, 196, 197), (156, 192, 204), (186, 185, 197, 198), (187, 186, 198, 199), (188, 187, 199, 200), (189, 188, 200, 201), (190, 189, 201, 202), (183, 182, 194, 195), (199, 198, 210, 211), (200, 199, 211, 212), (201, 200, 212, 213), (202, 201, 213, 214), (195, 194, 206, 207), (203, 202, 214, 215), (196, 195, 207, 208), (204, 203, 215, 216), (197, 196, 208, 209), (156, 204, 216), (198, 197, 209, 210), (217, 47, 35, 220), (220, 35, 23, 222), (222, 23, 11, 224), (224, 11, 205, 226), (226, 205, 193, 228), (228, 193, 181, 230), (230, 181, 169, 232), (232, 169, 157, 234), (234, 157, 144, 236), (236, 144, 132, 238), (238, 132, 131, 240), (240, 131, 119, 242), (242, 119, 107, 244), (244, 107, 95, 246), (246, 95, 83, 248), (248, 83, 71, 250), (250, 71, 59, 252), (252, 59, 47, 217), (158, 251, 218, 170), (251, 252, 217, 218), (145, 249, 251, 158), (249, 250, 252, 251), (133, 247, 249, 145), (247, 248, 250, 249), (120, 245, 247, 133), (245, 246, 248, 247), (108, 243, 245, 120), (243, 244, 246, 245), (96, 241, 243, 108), (241, 242, 244, 243), (84, 239, 241, 96), (239, 240, 242, 241), (72, 237, 239, 84), (237, 238, 240, 239), (60, 235, 237, 72), (235, 236, 238, 237), (48, 233, 235, 60), (233, 234, 236, 235), (36, 231, 233, 48), (231, 232, 234, 233), (24, 229, 231, 36), (229, 230, 232, 231), (12, 227, 229, 24), (227, 228, 230, 229), (0, 225, 227, 12), (225, 226, 228, 227), (206, 223, 225, 0), (223, 224, 226, 225), (194, 221, 223, 206), (221, 222, 224, 223), (182, 219, 221, 194), (219, 220, 222, 221), (170, 218, 219, 182), (218, 217, 220, 219)])
me_sphere_002.polygons.foreach_set('use_smooth', [True] * 252)
_uv = me_sphere_002.uv_layers.new(name='UVMap')
_uv.uv.foreach_set('vector', [0.7222, 0.3846, 0.7222, 0.4615, 0.6667, 0.4615, 0.6667, 0.3846, 0.7222, 0.3077, 0.7222, 0.3846, 0.6667, 0.3846, 0.6667, 0.3077, 0.7222, 0.2308, 0.7222, 0.3077, 0.6667, 0.3077, 0.6667, 0.2308, 0.7222, 0.7692, 0.7222, 0.8462, 0.6667, 0.8462, 0.6667, 0.7692, 0.7222, 0.1538, 0.7222, 0.2308, 0.6667, 0.2308, 0.6667, 0.1538, 0.7222, 0.6923, 0.7222, 0.7692, 0.6667, 0.7692, 0.6667, 0.6923, 0.7222, 0.07692, 0.7222, 0.1538, 0.6667, 0.1538, 0.6667, 0.07692, 0.7222, 0.6154, 0.7222, 0.6923, 0.6667, 0.6923, 0.6667, 0.6154, 0.6944, 0.0, 0.7222, 0.07692, 0.6667, 0.07692, 0.7222, 0.5385, 0.7222, 0.6154, 0.6667, 0.6154, 0.6667, 0.5385, 0.7222, 0.4615, 0.7222, 0.5385, 0.6667, 0.5385, 0.6667, 0.4615, 0.6667, 0.3077, 0.6667, 0.3846, 0.6111, 0.3846, 0.6111, 0.3077, 0.6667, 0.2308, 0.6667, 0.3077, 0.6111, 0.3077, 0.6111, 0.2308, 0.6667, 0.7692, 0.6667, 0.8462, 0.6111, 0.8462, 0.6111, 0.7692, 0.6667, 0.1538, 0.6667, 0.2308, 0.6111, 0.2308, 0.6111, 0.1538, 0.6667, 0.6923, 0.6667, 0.7692, 0.6111, 0.7692, 0.6111, 0.6923, 0.6667, 0.07692, 0.6667, 0.1538, 0.6111, 0.1538, 0.6111, 0.07692, 0.6667, 0.6154, 0.6667, 0.6923, 0.6111, 0.6923, 0.6111, 0.6154, 0.6389, 0.0, 0.6667, 0.07692, 0.6111, 0.07692, 0.6667, 0.5385, 0.6667, 0.6154, 0.6111, 0.6154, 0.6111, 0.5385, 0.6667, 0.4615, 0.6667, 0.5385, 0.6111, 0.5385, 0.6111, 0.4615, 0.6667, 0.3846, 0.6667, 0.4615, 0.6111, 0.4615, 0.6111, 0.3846, 0.6111, 0.07692, 0.6111, 0.1538, 0.5556, 0.1538, 0.5556, 0.07692, 0.6111, 0.6154, 0.6111, 0.6923, 0.5556, 0.6923, 0.5556, 0.6154, 0.5833, 0.0, 0.6111, 0.07692, 0.5556, 0.07692, 0.6111, 0.5385, 0.6111, 0.6154, 0.5556, 0.6154, 0.5556, 0.5385, 0.6111, 0.4615, 0.6111, 0.5385, 0.5556, 0.5385, 0.5556, 0.4615, 0.6111, 0.3846, 0.6111, 0.4615, 0.5556, 0.4615, 0.5556, 0.3846, 0.6111, 0.3077, 0.6111, 0.3846, 0.5556, 0.3846, 0.5556, 0.3077, 0.6111, 0.2308, 0.6111, 0.3077, 0.5556, 0.3077, 0.5556, 0.2308, 0.6111, 0.7692, 0.6111, 0.8462, 0.5556, 0.8462, 0.5556, 0.7692, 0.6111, 0.1538, 0.6111, 0.2308, 0.5556, 0.2308, 0.5556, 0.1538, 0.6111, 0.6923, 0.6111, 0.7692, 0.5556, 0.7692, 0.5556, 0.6923, 0.5556, 0.4615, 0.5556, 0.5385, 0.5, 0.5385, 0.5, 0.4615, 0.5556, 0.3846, 0.5556, 0.4615, 0.5, 0.4615, 0.5, 0.3846, 0.5556, 0.3077, 0.5556, 0.3846, 0.5, 0.3846, 0.5, 0.3077, 0.5556, 0.2308, 0.5556, 0.3077, 0.5, 0.3077, 0.5, 0.2308, 0.5556, 0.7692, 0.5556, 0.8462, 0.5, 0.8462, 0.5, 0.7692, 0.5556, 0.1538, 0.5556, 0.2308, 0.5, 0.2308, 0.5, 0.1538, 0.5556, 0.6923, 0.5556, 0.7692, 0.5, 0.7692, 0.5, 0.6923, 0.5556, 0.07692, 0.5556, 0.1538, 0.5, 0.1538, 0.5, 0.07692, 0.5556, 0.6154, 0.5556, 0.6923, 0.5, 0.6923, 0.5, 0.6154, 0.5278, 0.0, 0.5556, 0.07692, 0.5, 0.07692, 0.5556, 0.5385, 0.5556, 0.6154, 0.5, 0.6154, 0.5, 0.5385, 0.5, 0.2308, 0.5, 0.3077, 0.4444, 0.3077, 0.4444, 0.2308, 0.5, 0.7692, 0.5, 0.8462, 0.4444, 0.8462, 0.4444, 0.7692, 0.5, 0.1538, 0.5, 0.2308, 0.4444, 0.2308, 0.4444, 0.1538, 0.5, 0.6923, 0.5, 0.7692, 0.4444, 0.7692, 0.4444, 0.6923, 0.5, 0.07692, 0.5, 0.1538, 0.4444, 0.1538, 0.4444, 0.07692, 0.5, 0.6154, 0.5, 0.6923, 0.4444, 0.6923, 0.4444, 0.6154, 0.4722, 0.0, 0.5, 0.07692, 0.4444, 0.07692, 0.5, 0.5385, 0.5, 0.6154, 0.4444, 0.6154, 0.4444, 0.5385, 0.5, 0.4615, 0.5, 0.5385, 0.4444, 0.5385, 0.4444, 0.4615, 0.5, 0.3846, 0.5, 0.4615, 0.4444, 0.4615, 0.4444, 0.3846, 0.5, 0.3077, 0.5, 0.3846, 0.4444, 0.3846, 0.4444, 0.3077, 0.4444, 0.07692, 0.4444, 0.1538, 0.3889, 0.1538, 0.3889, 0.07692, 0.4444, 0.6154, 0.4444, 0.6923, 0.3889, 0.6923, 0.3889, 0.6154, 0.4167, 0.0, 0.4444, 0.07692, 0.3889, 0.07692, 0.4444, 0.5385, 0.4444, 0.6154, 0.3889, 0.6154, 0.3889, 0.5385, 0.4444, 0.4615, 0.4444, 0.5385, 0.3889, 0.5385, 0.3889, 0.4615, 0.4444, 0.3846, 0.4444, 0.4615, 0.3889, 0.4615, 0.3889, 0.3846, 0.4444, 0.3077, 0.4444, 0.3846, 0.3889, 0.3846, 0.3889, 0.3077, 0.4444, 0.2308, 0.4444, 0.3077, 0.3889, 0.3077, 0.3889, 0.2308, 0.4444, 0.7692, 0.4444, 0.8462, 0.3889, 0.8462, 0.3889, 0.7692, 0.4444, 0.1538, 0.4444, 0.2308, 0.3889, 0.2308, 0.3889, 0.1538, 0.4444, 0.6923, 0.4444, 0.7692, 0.3889, 0.7692, 0.3889, 0.6923, 0.3889, 0.3846, 0.3889, 0.4615, 0.3333, 0.4615, 0.3333, 0.3846, 0.3889, 0.3077, 0.3889, 0.3846, 0.3333, 0.3846, 0.3333, 0.3077, 0.3889, 0.2308, 0.3889, 0.3077, 0.3333, 0.3077, 0.3333, 0.2308, 0.3889, 0.7692, 0.3889, 0.8462, 0.3333, 0.8462, 0.3333, 0.7692, 0.3889, 0.1538, 0.3889, 0.2308, 0.3333, 0.2308, 0.3333, 0.1538, 0.3889, 0.6923, 0.3889, 0.7692, 0.3333, 0.7692, 0.3333, 0.6923, 0.3889, 0.07692, 0.3889, 0.1538, 0.3333, 0.1538, 0.3333, 0.07692, 0.3889, 0.6154, 0.3889, 0.6923, 0.3333, 0.6923, 0.3333, 0.6154, 0.3611, 0.0, 0.3889, 0.07692, 0.3333, 0.07692, 0.3889, 0.5385, 0.3889, 0.6154, 0.3333, 0.6154, 0.3333, 0.5385, 0.3889, 0.4615, 0.3889, 0.5385, 0.3333, 0.5385, 0.3333, 0.4615, 0.3333, 0.2308, 0.3333, 0.3077, 0.2778, 0.3077, 0.2778, 0.2308, 0.3333, 0.7692, 0.3333, 0.8462, 0.2778, 0.8462, 0.2778, 0.7692, 0.3333, 0.1538, 0.3333, 0.2308, 0.2778, 0.2308, 0.2778, 0.1538, 0.3333, 0.6923, 0.3333, 0.7692, 0.2778, 0.7692, 0.2778, 0.6923, 0.3333, 0.07692, 0.3333, 0.1538, 0.2778, 0.1538, 0.2778, 0.07692, 0.3333, 0.6154, 0.3333, 0.6923, 0.2778, 0.6923, 0.2778, 0.6154, 0.3056, 0.0, 0.3333, 0.07692, 0.2778, 0.07692, 0.3333, 0.5385, 0.3333, 0.6154, 0.2778, 0.6154, 0.2778, 0.5385, 0.3333, 0.4615, 0.3333, 0.5385, 0.2778, 0.5385, 0.2778, 0.4615, 0.3333, 0.3846, 0.3333, 0.4615, 0.2778, 0.4615, 0.2778, 0.3846, 0.3333, 0.3077, 0.3333, 0.3846, 0.2778, 0.3846, 0.2778, 0.3077, 0.2778, 0.6154, 0.2778, 0.6923, 0.2222, 0.6923, 0.2222, 0.6154, 0.25, 0.0, 0.2778, 0.07692, 0.2222, 0.07692, 0.2778, 0.5385, 0.2778, 0.6154, 0.2222, 0.6154, 0.2222, 0.5385, 0.2778, 0.4615, 0.2778, 0.5385, 0.2222, 0.5385, 0.2222, 0.4615, 0.2778, 0.3846, 0.2778, 0.4615, 0.2222, 0.4615, 0.2222, 0.3846, 0.2778, 0.3077, 0.2778, 0.3846, 0.2222, 0.3846, 0.2222, 0.3077, 0.2778, 0.2308, 0.2778, 0.3077, 0.2222, 0.3077, 0.2222, 0.2308, 0.2778, 0.7692, 0.2778, 0.8462, 0.2222, 0.8462, 0.2222, 0.7692, 0.2778, 0.1538, 0.2778, 0.2308, 0.2222, 0.2308, 0.2222, 0.1538, 0.2778, 0.6923, 0.2778, 0.7692, 0.2222, 0.7692, 0.2222, 0.6923, 0.2778, 0.07692, 0.2778, 0.1538, 0.2222, 0.1538, 0.2222, 0.07692, 0.2222, 0.3846, 0.2222, 0.4615, 0.1667, 0.4615, 0.1667, 0.3846, 0.2222, 0.3077, 0.2222, 0.3846, 0.1667, 0.3846, 0.1667, 0.3077, 0.2222, 0.2308, 0.2222, 0.3077, 0.1667, 0.3077, 0.1667, 0.2308, 0.2222, 0.7692, 0.2222, 0.8462, 0.1667, 0.8462, 0.1667, 0.7692, 0.2222, 0.1538, 0.2222, 0.2308, 0.1667, 0.2308, 0.1667, 0.1538, 0.2222, 0.6923, 0.2222, 0.7692, 0.1667, 0.7692, 0.1667, 0.6923, 0.2222, 0.07692, 0.2222, 0.1538, 0.1667, 0.1538, 0.1667, 0.07692, 0.2222, 0.6154, 0.2222, 0.6923, 0.1667, 0.6923, 0.1667, 0.6154, 0.1944, 0.0, 0.2222, 0.07692, 0.1667, 0.07692, 0.2222, 0.5385, 0.2222, 0.6154, 0.1667, 0.6154, 0.1667, 0.5385, 0.2222, 0.4615, 0.2222, 0.5385, 0.1667, 0.5385, 0.1667, 0.4615, 0.1667, 0.7692, 0.1667, 0.8462, 0.1111, 0.8462, 0.1111, 0.7692, 0.1667, 0.1538, 0.1667, 0.2308, 0.1111, 0.2308, 0.1111, 0.1538, 0.1667, 0.6923, 0.1667, 0.7692, 0.1111, 0.7692, 0.1111, 0.6923, 0.1667, 0.07692, 0.1667, 0.1538, 0.1111, 0.1538, 0.1111, 0.07692, 0.1667, 0.6154, 0.1667, 0.6923, 0.1111, 0.6923, 0.1111, 0.6154, 0.1389, 0.0, 0.1667, 0.07692, 0.1111, 0.07692, 0.1667, 0.5385, 0.1667, 0.6154, 0.1111, 0.6154, 0.1111, 0.5385, 0.1667, 0.4615, 0.1667, 0.5385, 0.1111, 0.5385, 0.1111, 0.4615, 0.1667, 0.3846, 0.1667, 0.4615, 0.1111, 0.4615, 0.1111, 0.3846, 0.1667, 0.3077, 0.1667, 0.3846, 0.1111, 0.3846, 0.1111, 0.3077, 0.1667, 0.2308, 0.1667, 0.3077, 0.1111, 0.3077, 0.1111, 0.2308, 0.08333, 0.0, 0.1111, 0.07692, 0.05556, 0.07692, 0.1111, 0.5385, 0.1111, 0.6154, 0.05556, 0.6154, 0.05556, 0.5385, 0.1111, 0.4615, 0.1111, 0.5385, 0.05556, 0.5385, 0.05556, 0.4615, 0.1111, 0.3846, 0.1111, 0.4615, 0.05556, 0.4615, 0.05556, 0.3846, 0.1111, 0.3077, 0.1111, 0.3846, 0.05556, 0.3846, 0.05556, 0.3077, 0.1111, 0.2308, 0.1111, 0.3077, 0.05556, 0.3077, 0.05556, 0.2308, 0.1111, 0.7692, 0.1111, 0.8462, 0.05556, 0.8462, 0.05556, 0.7692, 0.1111, 0.1538, 0.1111, 0.2308, 0.05556, 0.2308, 0.05556, 0.1538, 0.1111, 0.6923, 0.1111, 0.7692, 0.05556, 0.7692, 0.05556, 0.6923, 0.1111, 0.07692, 0.1111, 0.1538, 0.05556, 0.1538, 0.05556, 0.07692, 0.1111, 0.6154, 0.1111, 0.6923, 0.05556, 0.6923, 0.05556, 0.6154, 0.05556, 0.3846, 0.05556, 0.4615, 2.98e-08, 0.4615, 0.0, 0.3846, 0.05556, 0.3077, 0.05556, 0.3846, 0.0, 0.3846, 0.0, 0.3077, 0.05556, 0.2308, 0.05556, 0.3077, 0.0, 0.3077, 0.0, 0.2308, 0.05556, 0.7692, 0.05556, 0.8462, 2.98e-08, 0.8462, 0.0, 0.7692, 0.05556, 0.1538, 0.05556, 0.2308, 0.0, 0.2308, 2.98e-08, 0.1538, 0.05556, 0.6923, 0.05556, 0.7692, 0.0, 0.7692, 0.0, 0.6923, 0.05556, 0.07692, 0.05556, 0.1538, 2.98e-08, 0.1538, 0.0, 0.07692, 0.05556, 0.6154, 0.05556, 0.6923, 0.0, 0.6923, 0.0, 0.6154, 0.02778, 0.0, 0.05556, 0.07692, 0.0, 0.07692, 0.05556, 0.5385, 0.05556, 0.6154, 0.0, 0.6154, 2.98e-08, 0.5385, 0.05556, 0.4615, 0.05556, 0.5385, 2.98e-08, 0.5385, 2.98e-08, 0.4615, 1.0, 0.1538, 1.0, 0.2308, 0.9444, 0.2308, 0.9444, 0.1538, 1.0, 0.6923, 1.0, 0.7692, 0.9444, 0.7692, 0.9444, 0.6923, 1.0, 0.07692, 1.0, 0.1538, 0.9444, 0.1538, 0.9444, 0.07692, 1.0, 0.6154, 1.0, 0.6923, 0.9444, 0.6923, 0.9444, 0.6154, 0.9722, 0.0, 1.0, 0.07692, 0.9444, 0.07692, 1.0, 0.5385, 1.0, 0.6154, 0.9444, 0.6154, 0.9444, 0.5385, 1.0, 0.4615, 1.0, 0.5385, 0.9444, 0.5385, 0.9444, 0.4615, 1.0, 0.3846, 1.0, 0.4615, 0.9444, 0.4615, 0.9444, 0.3846, 1.0, 0.3077, 1.0, 0.3846, 0.9444, 0.3846, 0.9444, 0.3077, 1.0, 0.2308, 1.0, 0.3077, 0.9444, 0.3077, 0.9444, 0.2308, 1.0, 0.7692, 1.0, 0.8462, 0.9444, 0.8462, 0.9444, 0.7692, 0.9444, 0.5385, 0.9444, 0.6154, 0.8889, 0.6154, 0.8889, 0.5385, 0.9444, 0.4615, 0.9444, 0.5385, 0.8889, 0.5385, 0.8889, 0.4615, 0.9444, 0.3846, 0.9444, 0.4615, 0.8889, 0.4615, 0.8889, 0.3846, 0.9444, 0.3077, 0.9444, 0.3846, 0.8889, 0.3846, 0.8889, 0.3077, 0.9444, 0.2308, 0.9444, 0.3077, 0.8889, 0.3077, 0.8889, 0.2308, 0.9444, 0.7692, 0.9444, 0.8462, 0.8889, 0.8462, 0.8889, 0.7692, 0.9444, 0.1538, 0.9444, 0.2308, 0.8889, 0.2308, 0.8889, 0.1538, 0.9444, 0.6923, 0.9444, 0.7692, 0.8889, 0.7692, 0.8889, 0.6923, 0.9444, 0.07692, 0.9444, 0.1538, 0.8889, 0.1538, 0.8889, 0.07692, 0.9444, 0.6154, 0.9444, 0.6923, 0.8889, 0.6923, 0.8889, 0.6154, 0.9167, 0.0, 0.9444, 0.07692, 0.8889, 0.07692, 0.8889, 0.3077, 0.8889, 0.3846, 0.8333, 0.3846, 0.8333, 0.3077, 0.8889, 0.2308, 0.8889, 0.3077, 0.8333, 0.3077, 0.8333, 0.2308, 0.8889, 0.7692, 0.8889, 0.8462, 0.8333, 0.8462, 0.8333, 0.7692, 0.8889, 0.1538, 0.8889, 0.2308, 0.8333, 0.2308, 0.8333, 0.1538, 0.8889, 0.6923, 0.8889, 0.7692, 0.8333, 0.7692, 0.8333, 0.6923, 0.8889, 0.07692, 0.8889, 0.1538, 0.8333, 0.1538, 0.8333, 0.07692, 0.8889, 0.6154, 0.8889, 0.6923, 0.8333, 0.6923, 0.8333, 0.6154, 0.8611, 0.0, 0.8889, 0.07692, 0.8333, 0.07692, 0.8889, 0.5385, 0.8889, 0.6154, 0.8333, 0.6154, 0.8333, 0.5385, 0.8889, 0.4615, 0.8889, 0.5385, 0.8333, 0.5385, 0.8333, 0.4615, 0.8889, 0.3846, 0.8889, 0.4615, 0.8333, 0.4615, 0.8333, 0.3846, 0.8333, 0.1538, 0.8333, 0.2308, 0.7778, 0.2308, 0.7778, 0.1538, 0.8333, 0.6923, 0.8333, 0.7692, 0.7778, 0.7692, 0.7778, 0.6923, 0.8333, 0.07692, 0.8333, 0.1538, 0.7778, 0.1538, 0.7778, 0.07692, 0.8333, 0.6154, 0.8333, 0.6923, 0.7778, 0.6923, 0.7778, 0.6154, 0.8056, 0.0, 0.8333, 0.07692, 0.7778, 0.07692, 0.8333, 0.5385, 0.8333, 0.6154, 0.7778, 0.6154, 0.7778, 0.5385, 0.8333, 0.4615, 0.8333, 0.5385, 0.7778, 0.5385, 0.7778, 0.4615, 0.8333, 0.3846, 0.8333, 0.4615, 0.7778, 0.4615, 0.7778, 0.3846, 0.8333, 0.3077, 0.8333, 0.3846, 0.7778, 0.3846, 0.7778, 0.3077, 0.8333, 0.2308, 0.8333, 0.3077, 0.7778, 0.3077, 0.7778, 0.2308, 0.8333, 0.7692, 0.8333, 0.8462, 0.7778, 0.8462, 0.7778, 0.7692, 0.7778, 0.4615, 0.7778, 0.5385, 0.7222, 0.5385, 0.7222, 0.4615, 0.7778, 0.3846, 0.7778, 0.4615, 0.7222, 0.4615, 0.7222, 0.3846, 0.7778, 0.3077, 0.7778, 0.3846, 0.7222, 0.3846, 0.7222, 0.3077, 0.7778, 0.2308, 0.7778, 0.3077, 0.7222, 0.3077, 0.7222, 0.2308, 0.7778, 0.7692, 0.7778, 0.8462, 0.7222, 0.8462, 0.7222, 0.7692, 0.7778, 0.1538, 0.7778, 0.2308, 0.7222, 0.2308, 0.7222, 0.1538, 0.7778, 0.6923, 0.7778, 0.7692, 0.7222, 0.7692, 0.7222, 0.6923, 0.7778, 0.07692, 0.7778, 0.1538, 0.7222, 0.1538, 0.7222, 0.07692, 0.7778, 0.6154, 0.7778, 0.6923, 0.7222, 0.6923, 0.7222, 0.6154, 0.75, 0.0, 0.7778, 0.07692, 0.7222, 0.07692, 0.7778, 0.5385, 0.7778, 0.6154, 0.7222, 0.6154, 0.7222, 0.5385, 0.0, 0.0, 0.0, 0.0, 0.0, 0.0, 0.0, 0.0, 0.0, 0.0, 0.0, 0.0, 0.0, 0.0, 0.0, 0.0, 0.0, 0.0, 0.0, 0.0, 0.0, 0.0, 0.0, 0.0, 0.0, 0.0, 0.0, 0.0, 0.0, 0.0, 0.0, 0.0, 0.0, 0.0, 0.0, 0.0, 0.0, 0.0, 0.0, 0.0, 0.0, 0.0, 0.0, 0.0, 0.0, 0.0, 0.0, 0.0, 0.0, 0.0, 0.0, 0.0, 0.0, 0.0, 0.0, 0.0, 0.0, 0.0, 0.0, 0.0, 0.0, 0.0, 0.0, 0.0, 0.0, 0.0, 0.0, 0.0, 0.0, 0.0, 0.0, 0.0, 0.0, 0.0, 0.0, 0.0, 0.0, 0.0, 0.0, 0.0, 0.0, 0.0, 0.0, 0.0, 0.0, 0.0, 0.0, 0.0, 0.0, 0.0, 0.0, 0.0, 0.0, 0.0, 0.0, 0.0, 0.0, 0.0, 0.0, 0.0, 0.0, 0.0, 0.0, 0.0, 0.0, 0.0, 0.0, 0.0, 0.0, 0.0, 0.0, 0.0, 0.0, 0.0, 0.0, 0.0, 0.0, 0.0, 0.0, 0.0, 0.0, 0.0, 0.0, 0.0, 0.0, 0.0, 0.0, 0.0, 0.0, 0.0, 0.0, 0.0, 0.0, 0.0, 0.0, 0.0, 0.0, 0.0, 0.0, 0.0, 0.0, 0.0, 0.0, 0.0, 0.0, 0.0, 0.0, 0.0, 0.0, 0.0, 0.0, 0.0, 0.0, 0.0, 0.0, 0.0, 0.0, 0.0, 0.0, 0.0, 0.0, 0.0, 0.0, 0.0, 0.0, 0.0, 0.0, 0.0, 0.0, 0.0, 0.0, 0.0, 0.0, 0.0, 0.0, 0.0, 0.0, 0.0, 0.0, 0.0, 0.0, 0.0, 0.0, 0.0, 0.0, 0.0, 0.0, 0.0, 0.0, 0.0, 0.0, 0.0, 0.0, 0.0, 0.0, 0.0, 0.0, 0.0, 0.0, 0.0, 0.0, 0.0, 0.0, 0.0, 0.0, 0.0, 0.0, 0.0, 0.0, 0.0, 0.0, 0.0, 0.0, 0.0, 0.0, 0.0, 0.0, 0.0, 0.0, 0.0, 0.0, 0.0, 0.0, 0.0, 0.0, 0.0, 0.0, 0.0, 0.0, 0.0, 0.0, 0.0, 0.0, 0.0, 0.0, 0.0, 0.0, 0.0, 0.0, 0.0, 0.0, 0.0, 0.0, 0.0, 0.0, 0.0, 0.0, 0.0, 0.0, 0.0, 0.0, 0.0, 0.0, 0.0, 0.0, 0.0, 0.0, 0.0, 0.0, 0.0, 0.0, 0.0, 0.0, 0.0, 0.0, 0.0, 0.0, 0.0, 0.0, 0.0, 0.0, 0.0, 0.0, 0.0, 0.0, 0.0, 0.0, 0.0, 0.0, 0.0, 0.0, 0.0, 0.0, 0.0, 0.0, 0.0, 0.0, 0.0, 0.0, 0.0, 0.0, 0.0, 0.0, 0.0, 0.0, 0.0, 0.0, 0.0, 0.0, 0.0, 0.0, 0.0, 0.0, 0.0, 0.0, 0.0, 0.0, 0.0, 0.0, 0.0, 0.0, 0.0, 0.0, 0.0, 0.0, 0.0, 0.0, 0.0, 0.0, 0.0, 0.0, 0.0, 0.0, 0.0, 0.0, 0.0, 0.0, 0.0, 0.0, 0.0, 0.0, 0.0, 0.0, 0.0, 0.0, 0.0, 0.0, 0.0, 0.0, 0.0, 0.0, 0.0, 0.0, 0.0, 0.0, 0.0, 0.0, 0.0, 0.0, 0.0, 0.0, 0.0, 0.0, 0.0, 0.0, 0.0, 0.0, 0.0, 0.0, 0.0, 0.0, 0.0, 0.0, 0.0, 0.0, 0.0, 0.0, 0.0, 0.0, 0.0, 0.0, 0.0, 0.0, 0.0, 0.0, 0.0, 0.0, 0.0, 0.0, 0.0, 0.0, 0.0, 0.0, 0.0, 0.0, 0.0, 0.0, 0.0, 0.0, 0.0, 0.0, 0.0, 0.0, 0.0, 0.0, 0.0, 0.0, 0.0, 0.0, 0.0, 0.0, 0.0, 0.0, 0.0, 0.0, 0.0, 0.0, 0.0, 0.0, 0.0, 0.0, 0.0, 0.0, 0.0, 0.0, 0.0, 0.0, 0.0, 0.0, 0.0, 0.0, 0.0, 0.0, 0.0, 0.0, 0.0, 0.0, 0.0, 0.0, 0.0, 0.0, 0.0])
me_sphere_002.update()

# ---- objects
ob_light = bpy.data.objects.new('Light', light_light)
ob_camera = bpy.data.objects.new('Camera', cam_camera)
ob_plane = bpy.data.objects.new('Plane', me_plane)
ob_plane_001 = bpy.data.objects.new('Plane.001', me_plane_001)
ob_sphere = bpy.data.objects.new('Sphere', me_sphere)
ob_sphere_001 = bpy.data.objects.new('Sphere.001', me_sphere_002)

# ---- transforms, parenting, visibility, modifiers, constraints
ob_light.location = (4.076, 1.005, 5.904)
ob_light.rotation_euler = (0.6503, 0.05522, 1.866)
ob_light.lock_rotations_4d = False
ob_light.empty_display_type = 'ARROWS'
ob_light.color = (0.0, 0.0, 0.0, 0.0)
ob_light.lineart.crease_threshold = 0.0
ob_camera.location = (7.359, -6.926, 4.958)
ob_camera.rotation_euler = (1.109, 0.0, 0.8149)
ob_camera.lock_rotations_4d = False
ob_camera.empty_display_type = 'ARROWS'
ob_camera.color = (0.0, 0.0, 0.0, 0.0)
ob_camera.display_type = 'WIRE'
ob_camera.lineart.crease_threshold = 0.0
ob_plane.location = (0.0, 0.0, 0.0)
_vg = ob_plane.vertex_groups.new(name='Group')
_m = ob_plane.modifiers.new('ParticleSystem', 'PARTICLE_SYSTEM')
ob_plane_001.location = (2.952, 0.0, 0.0)
_m = ob_plane_001.modifiers.new('Solidify', 'SOLIDIFY')
ob_sphere.location = (0.0, 0.0, 0.0)
ob_sphere_001.location = (0.0, 0.0, 0.0)

# ---- collection membership
col_collection.objects.link(ob_light)
col_collection.objects.link(ob_camera)
col_collection.objects.link(ob_plane)
col_collection.objects.link(ob_plane_001)
col_collection.objects.link(ob_sphere)
col_collection.objects.link(ob_sphere_001)

# ---- scene / render settings (as saved in the file)
scene.camera = ob_camera
scene.frame_start = 1; scene.frame_end = 250; scene.frame_set(193)
scene.render.engine = 'CYCLES'
scene.cycles.sampling_pattern = 'TABULATED_SOBOL'
scene.cycles.use_light_tree = False
scene.cycles.bake_type = 'DIFFUSE'
scene.view_settings.view_transform = 'Filmic'
bpy.context.view_layer.update()
